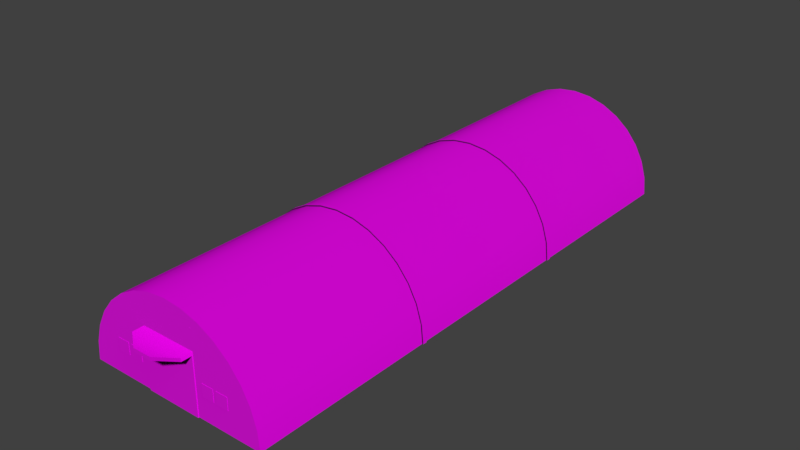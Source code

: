 # Source: NavyGarage.blend  (saved by Blender 2.79.0; exported with 4.5.12 LTS)
import bpy
from mathutils import Matrix  # noqa: F401  (used for matrix-valued properties, if any)

bpy.ops.wm.read_factory_settings(use_empty=True)
scene = bpy.context.scene
scene.name = 'Scene'

# ---- collections
col_collection_1 = bpy.data.collections.new('Collection 1'); scene.collection.children.link(col_collection_1)

# ---- images (referenced by path relative to the original .blend; pixels are not part of the script)
import os
ASSET_DIR = os.environ.get("B2B_ASSET_DIR", "")  # directory of the original .blend (textures are referenced by path, not embedded)
HERE = os.path.dirname(os.path.abspath(__file__))  # packed textures are extracted next to this script under _unpacked/

def load_image(name, relpath, width, height, colorspace="sRGB"):
    """Load a texture the original file referenced (path relative to the .blend, or extracted next to this script)."""
    p = next((c for c in (os.path.join(HERE, relpath), os.path.join(ASSET_DIR, relpath)) if relpath and os.path.exists(c)), "")
    if p:
        img = bpy.data.images.load(p, check_existing=True)
        img.name = name
    else:  # same state as the original file: an image datablock whose file is absent (Cycles renders it pink)
        img = bpy.data.images.new(name, width, height)
        img.source = "FILE"
        img.filepath = "//" + (relpath or name)
    img.colorspace_settings.name = colorspace
    return img
img_navygarage_albedo_png = load_image('NavyGarage_albedo.png', 'Textures/NavyGarage_albedo.png', 1024, 1024, 'sRGB')
img_navygarage_metal_png = load_image('NavyGarage_metal.png', 'Textures/NavyGarage_metal.png', 1024, 1024, 'Non-Color')
img_navygarage_roughness_png = load_image('NavyGarage_roughness.png', 'Textures/NavyGarage_roughness.png', 1024, 1024, 'Non-Color')
img_navygarage_normal_png = load_image('NavyGarage_normal.png', 'Textures/NavyGarage_normal.png', 1024, 1024, 'Non-Color')

# ---- materials (node trees are filled in below, after node groups)
mat_navygarage = bpy.data.materials.new('NavyGarage')
mat_navygarage.alpha_threshold = 0.0
mat_navygarage.roughness = 0.5

# ---- material node trees
mat_navygarage.use_nodes = True; mat_navygarage.node_tree.nodes.clear()
_N = mat_navygarage.node_tree.nodes; _L = mat_navygarage.node_tree.links
n0 = _N.new('ShaderNodeBsdfPrincipled'); n0.name = 'Principled BSDF'; n0.location = (-115, 349)
n0.width = 150
n0.subsurface_method = 'BURLEY'
n0.inputs[3].default_value = 1.45
n0.inputs[9].default_value = (1.0, 1.0, 1.0)
n1 = _N.new('ShaderNodeOutputMaterial'); n1.name = 'Material Output'; n1.location = (107, 334)
n2 = _N.new('ShaderNodeTexImage'); n2.name = 'Image Texture'; n2.location = (-427, 479)
n2.width = 140
n2.image = img_navygarage_albedo_png
n3 = _N.new('ShaderNodeTexImage'); n3.name = 'Image Texture.001'; n3.location = (-460, 214)
n3.width = 140
n3.image = img_navygarage_metal_png
n4 = _N.new('ShaderNodeTexImage'); n4.name = 'Image Texture.002'; n4.location = (-499, -66)
n4.width = 140
n4.image = img_navygarage_roughness_png
n5 = _N.new('ShaderNodeTexImage'); n5.name = 'Image Texture.003'; n5.location = (-576, -385)
n5.width = 140
n5.image = img_navygarage_normal_png
n6 = _N.new('ShaderNodeBump'); n6.name = 'Bump'; n6.location = (-315, -230)
n6.inputs[1].default_value = 0.1
n6.inputs[2].default_value = 1.0
_L.new(n0.outputs[0], n1.inputs[0])
_L.new(n2.outputs[0], n0.inputs[0])
_L.new(n3.outputs[0], n0.inputs[1])
_L.new(n4.outputs[0], n0.inputs[2])
_L.new(n5.outputs[0], n6.inputs[4])
_L.new(n6.outputs[0], n0.inputs[5])
n1.is_active_output = True

# ---- world
world_world = bpy.data.worlds.new('World'); scene.world = world_world
world_world.color = (0.05088, 0.05088, 0.05088)
world_world.use_sun_shadow = False
world_world.sun_shadow_jitter_overblur = 0.0
world_world.cycles.sampling_method = 'MANUAL'

# ---- meshes
me_cylinder = bpy.data.meshes.new('Cylinder')
me_cylinder.from_pydata([(-2.254e-06, -5.824, 6.039), (-2.254e-06, -6.098, 6.039), (-1.178, 6.098, 5.923), (-1.178, 5.824, 5.923), (-6.038, -6.098, 0.0006948), (-6.038, -5.824, 0.0006948), (-6.038, 5.824, 0.0006945), (-6.038, 6.098, 0.0006945), (-5.922, -6.098, 1.179), (-5.922, -5.824, 1.179), (-5.922, 5.824, 1.179), (-5.922, 6.098, 1.179), (-5.578, -6.098, 2.311), (-5.578, -5.824, 2.311), (-5.578, 5.824, 2.311), (-5.578, 6.098, 2.311), (5.961, -17.88, 1.574e-06), (5.961, 17.88, 1.218e-06), (5.846, -17.88, 1.163), (5.846, 17.88, 1.163), (5.507, -17.88, 2.281), (5.507, 17.88, 2.281), (4.956, -17.88, 3.312), (4.956, 17.88, 3.312), (4.215, -17.88, 4.215), (4.215, 17.88, 4.215), (3.312, -17.88, 4.956), (3.312, 17.88, 4.956), (2.281, -17.88, 5.507), (2.281, 17.88, 5.507), (1.163, -17.88, 5.846), (1.163, 17.88, 5.846), (-2.25e-06, -17.88, 5.961), (-2.25e-06, 17.88, 5.961), (-1.163, -17.88, 5.846), (-1.163, 17.88, 5.846), (-2.281, -17.88, 5.507), (-2.281, 17.88, 5.507), (-3.312, -17.88, 4.956), (-3.312, 17.88, 4.956), (-4.215, -17.88, 4.215), (-4.215, 17.88, 4.215), (-4.956, -17.88, 3.312), (-4.956, 17.88, 3.312), (-5.507, -17.88, 2.281), (-5.507, 17.88, 2.281), (-5.846, -17.88, 1.163), (-5.846, 17.88, 1.163), (-5.961, -17.88, -3.4e-06), (-5.961, 17.88, -4.111e-06), (-5.02, -6.098, 3.355), (-5.02, -5.824, 3.355), (-5.02, 5.824, 3.355), (-5.02, 6.098, 3.355), (-4.269, -6.098, 4.27), (-4.269, -5.824, 4.27), (-4.269, 5.824, 4.27), (-4.269, 6.098, 4.27), (-3.354, -6.098, 5.021), (-3.354, -5.824, 5.021), (-3.354, 5.824, 5.021), (-3.354, 6.098, 5.021), (-2.311, 6.098, 5.579), (-2.311, 5.824, 5.579), (-2.311, -6.098, 5.579), (-2.311, -5.824, 5.579), (-1.178, -5.824, 5.923), (-1.178, -6.098, 5.923), (-5.507, -5.826, 2.281), (-5.507, -6.096, 2.281), (-5.507, 6.096, 2.281), (-5.507, 5.826, 2.281), (-4.956, -5.826, 3.312), (-4.956, -6.096, 3.312), (-4.956, 6.096, 3.312), (-4.956, 5.826, 3.312), (-4.215, -5.826, 4.215), (-4.215, -6.096, 4.215), (-4.215, 6.096, 4.215), (-4.215, 5.826, 4.215), (-3.312, -5.826, 4.956), (-3.312, -6.096, 4.956), (-3.312, 6.096, 4.956), (-3.312, 5.826, 4.956), (-2.281, -5.826, 5.507), (-2.281, -6.096, 5.507), (-2.281, 5.826, 5.507), (-2.281, 6.096, 5.507), (-1.163, -6.096, 5.846), (-1.163, -5.826, 5.846), (-1.163, 5.826, 5.846), (-1.163, 6.096, 5.846), (-2.25e-06, -6.096, 5.961), (-2.25e-06, -5.826, 5.961), (-2.25e-06, 5.826, 5.961), (-2.25e-06, 6.096, 5.961), (1.163, -6.096, 5.846), (1.163, -5.826, 5.846), (1.163, 5.826, 5.846), (1.163, 6.096, 5.846), (2.281, -6.096, 5.507), (2.281, -5.826, 5.507), (2.281, 5.826, 5.507), (2.281, 6.096, 5.507), (3.312, -6.096, 4.956), (3.312, -5.826, 4.956), (3.312, 5.826, 4.956), (3.312, 6.096, 4.956), (4.215, -6.096, 4.215), (4.215, -5.826, 4.215), (4.215, 5.826, 4.215), (4.215, 6.096, 4.215), (4.956, -6.096, 3.312), (4.956, -5.826, 3.312), (4.956, 5.826, 3.312), (4.956, 6.096, 3.312), (5.507, -6.096, 2.281), (5.507, -5.826, 2.281), (5.507, 5.826, 2.281), (5.507, 6.096, 2.281), (5.846, -6.096, 1.163), (5.846, -5.826, 1.163), (5.846, 5.826, 1.163), (5.846, 6.096, 1.163), (5.961, -5.826, 1.454e-06), (5.961, -6.096, 1.457e-06), (5.961, 6.096, 1.335e-06), (5.961, 5.826, 1.338e-06), (-5.846, 6.096, 1.163), (-5.846, 5.826, 1.163), (-5.846, -5.826, 1.163), (-5.846, -6.096, 1.163), (-5.961, 5.826, -3.872e-06), (-5.961, 6.096, -3.878e-06), (-5.961, -6.096, -3.635e-06), (-5.961, -5.826, -3.643e-06), (-2.258e-06, 5.824, 6.039), (-2.258e-06, 6.098, 6.039), (1.178, -6.098, 5.923), (1.178, -5.824, 5.923), (1.178, 5.824, 5.923), (1.178, 6.098, 5.923), (2.311, -6.098, 5.579), (2.311, -5.824, 5.579), (2.311, 5.824, 5.579), (2.311, 6.098, 5.579), (3.354, -6.098, 5.021), (3.354, -5.824, 5.021), (3.354, 5.824, 5.021), (3.354, 6.098, 5.021), (4.269, -6.098, 4.27), (4.269, -5.824, 4.27), (4.269, 5.824, 4.27), (4.269, 6.098, 4.27), (5.02, -6.098, 3.355), (5.02, -5.824, 3.355), (5.02, 5.824, 3.355), (5.02, 6.098, 3.355), (5.578, -6.098, 2.311), (5.578, -5.824, 2.311), (5.578, 5.824, 2.311), (5.578, 6.098, 2.311), (5.922, -6.098, 1.179), (5.922, -5.824, 1.179), (5.922, 5.824, 1.179), (5.922, 6.098, 1.179), (6.038, -6.098, 0.0006998), (6.038, -5.824, 0.0006998), (6.038, 5.824, 0.0006998), (6.038, 6.098, 0.0006998), (-3.968, -17.91, 1.419), (-3.968, -17.91, 2.187), (-3.967, -17.88, 1.419), (-3.967, -17.88, 2.187), (-3.201, -17.91, 1.419), (-3.201, -17.91, 2.187), (-3.2, -17.88, 1.419), (-3.2, -17.88, 2.187), (-3.945, -17.91, 1.442), (-3.945, -17.91, 2.164), (-3.224, -17.91, 2.164), (-3.224, -17.91, 1.442), (-3.572, -17.88, 1.419), (-3.596, -17.88, 1.419), (-3.596, -17.88, 2.187), (-3.572, -17.88, 2.187), (-3.597, -17.91, 1.419), (-3.573, -17.91, 1.419), (-3.573, -17.91, 2.187), (-3.597, -17.91, 2.187), (-3.573, -17.91, 1.442), (-3.597, -17.91, 1.442), (-3.597, -17.91, 2.164), (-3.573, -17.91, 2.164), (-3.968, -17.91, 1.815), (-3.968, -17.91, 1.791), (-3.967, -17.88, 1.791), (-3.967, -17.88, 1.815), (-3.2, -17.88, 1.815), (-3.2, -17.88, 1.791), (-3.201, -17.91, 1.791), (-3.201, -17.91, 1.815), (-3.945, -17.91, 1.791), (-3.945, -17.91, 1.815), (-3.224, -17.91, 1.791), (-3.224, -17.91, 1.815), (-3.597, -17.91, 1.791), (-3.573, -17.91, 1.791), (-3.573, -17.91, 1.815), (-3.597, -17.91, 1.815), (-2.995, -17.91, 1.419), (-2.995, -17.91, 2.187), (-2.994, -17.88, 1.419), (-2.994, -17.88, 2.187), (-2.227, -17.91, 1.419), (-2.227, -17.91, 2.187), (-2.227, -17.88, 1.419), (-2.227, -17.88, 2.187), (-2.972, -17.91, 1.442), (-2.972, -17.91, 2.164), (-2.25, -17.91, 2.164), (-2.25, -17.91, 1.442), (-2.598, -17.88, 1.419), (-2.622, -17.88, 1.419), (-2.622, -17.88, 2.187), (-2.598, -17.88, 2.187), (-2.623, -17.91, 1.419), (-2.599, -17.91, 1.419), (-2.599, -17.91, 2.187), (-2.623, -17.91, 2.187), (-2.599, -17.91, 1.442), (-2.623, -17.91, 1.442), (-2.623, -17.91, 2.164), (-2.599, -17.91, 2.164), (-2.995, -17.91, 1.815), (-2.995, -17.91, 1.791), (-2.994, -17.88, 1.791), (-2.994, -17.88, 1.815), (-2.227, -17.88, 1.815), (-2.227, -17.88, 1.791), (-2.227, -17.91, 1.791), (-2.227, -17.91, 1.815), (-2.972, -17.91, 1.791), (-2.972, -17.91, 1.815), (-2.25, -17.91, 1.791), (-2.25, -17.91, 1.815), (-2.623, -17.91, 1.791), (-2.599, -17.91, 1.791), (-2.599, -17.91, 1.815), (-2.623, -17.91, 1.815), (2.212, -17.91, 1.419), (2.212, -17.91, 2.187), (2.213, -17.88, 1.419), (2.213, -17.88, 2.187), (2.98, -17.91, 1.419), (2.98, -17.91, 2.187), (2.981, -17.88, 1.419), (2.981, -17.88, 2.187), (2.235, -17.91, 1.442), (2.235, -17.91, 2.164), (2.957, -17.91, 2.164), (2.957, -17.91, 1.442), (2.609, -17.88, 1.419), (2.585, -17.88, 1.419), (2.585, -17.88, 2.187), (2.609, -17.88, 2.187), (2.584, -17.91, 1.419), (2.608, -17.91, 1.419), (2.608, -17.91, 2.187), (2.584, -17.91, 2.187), (2.608, -17.91, 1.442), (2.584, -17.91, 1.442), (2.584, -17.91, 2.164), (2.608, -17.91, 2.164), (2.212, -17.91, 1.815), (2.212, -17.91, 1.791), (2.213, -17.88, 1.791), (2.213, -17.88, 1.815), (2.981, -17.88, 1.815), (2.981, -17.88, 1.791), (2.98, -17.91, 1.791), (2.98, -17.91, 1.815), (2.235, -17.91, 1.791), (2.235, -17.91, 1.815), (2.957, -17.91, 1.791), (2.957, -17.91, 1.815), (2.584, -17.91, 1.791), (2.608, -17.91, 1.791), (2.608, -17.91, 1.815), (2.584, -17.91, 1.815), (3.186, -17.91, 1.419), (3.186, -17.91, 2.187), (3.187, -17.88, 1.419), (3.187, -17.88, 2.187), (3.953, -17.91, 1.419), (3.953, -17.91, 2.187), (3.954, -17.88, 1.419), (3.954, -17.88, 2.187), (3.209, -17.91, 1.442), (3.209, -17.91, 2.164), (3.93, -17.91, 2.164), (3.93, -17.91, 1.442), (3.583, -17.88, 1.419), (3.558, -17.88, 1.419), (3.558, -17.88, 2.187), (3.583, -17.88, 2.187), (3.558, -17.91, 1.419), (3.582, -17.91, 1.419), (3.582, -17.91, 2.187), (3.558, -17.91, 2.187), (3.582, -17.91, 1.442), (3.558, -17.91, 1.442), (3.558, -17.91, 2.164), (3.582, -17.91, 2.164), (3.186, -17.91, 1.815), (3.186, -17.91, 1.791), (3.187, -17.88, 1.791), (3.187, -17.88, 1.815), (3.954, -17.88, 1.815), (3.954, -17.88, 1.791), (3.953, -17.91, 1.791), (3.953, -17.91, 1.815), (3.209, -17.91, 1.791), (3.209, -17.91, 1.815), (3.93, -17.91, 1.791), (3.93, -17.91, 1.815), (3.558, -17.91, 1.791), (3.582, -17.91, 1.791), (3.582, -17.91, 1.815), (3.558, -17.91, 1.815), (-1.768, -17.95, 0.001113), (-1.768, -17.95, 3.538), (-1.768, -17.87, 0.001113), (-1.768, -17.87, 3.538), (1.768, -17.95, 0.001113), (1.768, -17.95, 3.538), (1.768, -17.87, 0.001113), (1.768, -17.87, 3.538), (-1.768, -17.95, 3.748), (-1.768, -17.87, 3.748), (1.768, -17.87, 3.748), (1.768, -17.95, 3.748), (1.768, -18.59, 3.538), (-1.768, -18.59, 3.538), (1.768, -18.59, 3.748), (-1.768, -18.59, 3.748), (-0.5895, -17.95, 0.001113), (0.5895, -17.95, 0.001113), (0.5895, -17.95, 3.538), (-0.5895, -17.95, 3.538), (-0.5895, -17.87, 3.748), (0.5895, -17.87, 3.748), (0.5895, -17.95, 3.748), (-0.5895, -17.95, 3.748), (0.5895, -19.44, 3.538), (-0.5895, -19.44, 3.538), (0.5895, -19.44, 3.748), (-0.5895, -19.44, 3.748), (5.96e-08, -17.95, 0.001113), (-5.96e-08, -17.95, 3.538), (5.96e-08, -17.87, 3.748), (-5.96e-08, -17.95, 3.748), (-5.96e-08, -19.44, 3.538), (-5.96e-08, -19.44, 3.748)], [], [(95, 33, 35, 91), (93, 94, 90, 89), (91, 35, 37, 87), (89, 90, 86, 84), (87, 37, 39, 82), (84, 86, 83, 80), (82, 39, 41, 78), (80, 83, 79, 76), (130, 129, 132, 135), (16, 125, 120, 18), (18, 120, 116, 20), (20, 116, 112, 22), (22, 112, 108, 24), (24, 108, 104, 26), (26, 104, 100, 28), (28, 100, 96, 30), (30, 96, 92, 32), (32, 92, 88, 34), (34, 88, 85, 36), (36, 85, 81, 38), (70, 45, 47, 128), (38, 81, 77, 40), (40, 77, 73, 42), (78, 41, 43, 74), (76, 79, 75, 72), (46, 131, 134, 48), (72, 75, 71, 68), (74, 43, 45, 70), (68, 71, 129, 130), (99, 31, 33, 95), (128, 47, 49, 133), (66, 65, 64, 67), (97, 98, 94, 93), (101, 102, 98, 97), (103, 29, 31, 99), (105, 106, 102, 101), (107, 27, 29, 103), (109, 110, 106, 105), (111, 25, 27, 107), (113, 114, 110, 109), (115, 23, 25, 111), (117, 118, 114, 113), (119, 21, 23, 115), (121, 122, 118, 117), (123, 19, 21, 119), (124, 127, 122, 121), (126, 17, 19, 123), (71, 75, 52, 14), (97, 93, 0, 139), (108, 112, 154, 150), (74, 70, 15, 53), (90, 94, 136, 3), (113, 109, 151, 155), (73, 77, 54, 50), (95, 91, 2, 137), (106, 110, 152, 148), (76, 72, 51, 55), (88, 92, 1, 67), (111, 107, 149, 153), (75, 79, 56, 52), (93, 89, 66, 0), (122, 127, 168, 164), (104, 108, 150, 146), (126, 123, 165, 169), (78, 74, 53, 57), (86, 90, 3, 63), (109, 105, 147, 151), (127, 126, 169, 168), (77, 81, 58, 54), (91, 87, 62, 2), (120, 125, 166, 162), (102, 106, 148, 144), (124, 121, 163, 167), (80, 76, 55, 59), (134, 131, 8, 4), (107, 103, 145, 149), (125, 124, 167, 166), (79, 83, 60, 56), (135, 134, 4, 5), (44, 69, 131, 46), (62, 61, 60, 63), (65, 59, 58, 64), (61, 57, 56, 60), (59, 55, 54, 58), (57, 53, 52, 56), (55, 51, 50, 54), (53, 15, 14, 52), (51, 13, 12, 50), (15, 11, 10, 14), (13, 9, 8, 12), (11, 7, 6, 10), (9, 5, 4, 8), (2, 62, 63, 3), (0, 66, 67, 1), (137, 2, 3, 136), (139, 0, 1, 138), (141, 137, 136, 140), (143, 139, 138, 142), (145, 141, 140, 144), (147, 143, 142, 146), (149, 145, 144, 148), (151, 147, 146, 150), (153, 149, 148, 152), (155, 151, 150, 154), (157, 153, 152, 156), (159, 155, 154, 158), (161, 157, 156, 160), (163, 159, 158, 162), (165, 161, 160, 164), (167, 163, 162, 166), (169, 165, 164, 168), (115, 111, 153, 157), (92, 96, 138, 1), (72, 68, 13, 51), (110, 114, 156, 152), (89, 84, 65, 66), (99, 95, 137, 141), (69, 73, 50, 12), (117, 113, 155, 159), (94, 98, 140, 136), (70, 128, 11, 15), (85, 88, 67, 64), (112, 116, 158, 154), (101, 97, 139, 143), (129, 71, 14, 10), (87, 82, 61, 62), (119, 115, 157, 161), (96, 100, 142, 138), (68, 130, 9, 13), (114, 118, 160, 156), (83, 86, 63, 60), (103, 99, 141, 145), (131, 69, 12, 8), (84, 80, 59, 65), (121, 117, 159, 163), (98, 102, 144, 140), (128, 133, 7, 11), (116, 120, 162, 158), (133, 132, 6, 7), (81, 85, 64, 58), (105, 101, 143, 147), (132, 129, 10, 6), (82, 78, 57, 61), (123, 119, 161, 165), (100, 104, 146, 142), (130, 135, 5, 9), (118, 122, 164, 160), (16, 18, 20, 22, 24, 26, 28, 30, 32, 34, 36, 38, 40, 42, 44, 46, 48), (19, 17, 49, 47, 45, 43, 41, 39, 37, 35, 33, 31, 29, 27, 25, 23, 21), (195, 170, 178, 202), (205, 180, 193, 208), (174, 200, 204, 181), (176, 199, 200, 174), (177, 185, 188, 175), (187, 174, 181, 190), (170, 186, 191, 178), (175, 188, 193, 180), (181, 204, 207, 190), (189, 171, 179, 192), (184, 173, 171, 189), (182, 176, 174, 187), (171, 194, 203, 179), (191, 206, 202, 178), (201, 175, 180, 205), (170, 195, 196, 172), (198, 177, 175, 201), (209, 192, 179, 203), (194, 171, 173, 197), (206, 207, 208, 209), (189, 192, 193, 188), (187, 190, 191, 186), (184, 189, 188, 185), (182, 187, 186, 183), (206, 191, 190, 207), (192, 209, 208, 193), (205, 208, 207, 204), (201, 205, 204, 200), (195, 202, 203, 194), (198, 201, 200, 199), (209, 203, 202, 206), (194, 197, 196, 195), (172, 183, 186, 170), (235, 210, 218, 242), (245, 220, 233, 248), (214, 240, 244, 221), (216, 239, 240, 214), (217, 225, 228, 215), (227, 214, 221, 230), (210, 226, 231, 218), (215, 228, 233, 220), (221, 244, 247, 230), (229, 211, 219, 232), (224, 213, 211, 229), (222, 216, 214, 227), (211, 234, 243, 219), (231, 246, 242, 218), (241, 215, 220, 245), (210, 235, 236, 212), (238, 217, 215, 241), (249, 232, 219, 243), (234, 211, 213, 237), (246, 247, 248, 249), (229, 232, 233, 228), (227, 230, 231, 226), (224, 229, 228, 225), (222, 227, 226, 223), (246, 231, 230, 247), (232, 249, 248, 233), (245, 248, 247, 244), (241, 245, 244, 240), (235, 242, 243, 234), (238, 241, 240, 239), (249, 243, 242, 246), (234, 237, 236, 235), (212, 223, 226, 210), (275, 250, 258, 282), (285, 260, 273, 288), (254, 280, 284, 261), (256, 279, 280, 254), (257, 265, 268, 255), (267, 254, 261, 270), (250, 266, 271, 258), (255, 268, 273, 260), (261, 284, 287, 270), (269, 251, 259, 272), (264, 253, 251, 269), (262, 256, 254, 267), (251, 274, 283, 259), (271, 286, 282, 258), (281, 255, 260, 285), (250, 275, 276, 252), (278, 257, 255, 281), (289, 272, 259, 283), (274, 251, 253, 277), (286, 287, 288, 289), (269, 272, 273, 268), (267, 270, 271, 266), (264, 269, 268, 265), (262, 267, 266, 263), (286, 271, 270, 287), (272, 289, 288, 273), (285, 288, 287, 284), (281, 285, 284, 280), (275, 282, 283, 274), (278, 281, 280, 279), (289, 283, 282, 286), (274, 277, 276, 275), (252, 263, 266, 250), (315, 290, 298, 322), (325, 300, 313, 328), (294, 320, 324, 301), (296, 319, 320, 294), (297, 305, 308, 295), (307, 294, 301, 310), (290, 306, 311, 298), (295, 308, 313, 300), (301, 324, 327, 310), (309, 291, 299, 312), (304, 293, 291, 309), (302, 296, 294, 307), (291, 314, 323, 299), (311, 326, 322, 298), (321, 295, 300, 325), (290, 315, 316, 292), (318, 297, 295, 321), (329, 312, 299, 323), (314, 291, 293, 317), (326, 327, 328, 329), (309, 312, 313, 308), (307, 310, 311, 306), (304, 309, 308, 305), (302, 307, 306, 303), (326, 311, 310, 327), (312, 329, 328, 313), (325, 328, 327, 324), (321, 325, 324, 320), (315, 322, 323, 314), (318, 321, 320, 319), (329, 323, 322, 326), (314, 317, 316, 315), (292, 303, 306, 290), (330, 331, 333, 332), (336, 337, 335, 334), (346, 349, 331, 330), (333, 331, 338, 339), (350, 339, 338, 353), (348, 335, 342, 354), (335, 337, 340, 341), (354, 342, 344, 356), (335, 341, 344, 342), (338, 331, 343, 345), (353, 338, 345, 357), (341, 352, 356, 344), (361, 353, 357, 363), (343, 355, 357, 345), (362, 354, 356, 363), (331, 349, 355, 343), (359, 348, 354, 362), (340, 351, 352, 341), (360, 350, 353, 361), (334, 335, 348, 347), (358, 359, 349, 346), (42, 73, 69, 44), (347, 348, 359, 358), (351, 360, 361, 352), (349, 359, 362, 355), (355, 362, 363, 357), (352, 361, 363, 356)])
me_cylinder.polygons.foreach_set('use_smooth', [True] * 308)
_k = set([(0, 66), (0, 139), (1, 67), (1, 138), (2, 62), (2, 137), (3, 63), (3, 136), (4, 5), (4, 8), (4, 134), (5, 9), (5, 135), (6, 7), (6, 10), (6, 132), (7, 11), (7, 133), (8, 12), (9, 13), (10, 14), (11, 15), (12, 50), (13, 51), (14, 52), (15, 53), (16, 18), (17, 19), (18, 20), (19, 21), (20, 22), (21, 23), (22, 24), (23, 25), (24, 26), (25, 27), (26, 28), (27, 29), (28, 30), (29, 31), (30, 32), (31, 33), (32, 34), (33, 35), (34, 36), (35, 37), (36, 38), (37, 39), (38, 40), (39, 41), (40, 42), (41, 43), (42, 44), (43, 45), (44, 46), (45, 47), (46, 48), (47, 49), (50, 54), (51, 55), (52, 56), (53, 57), (54, 58), (55, 59), (56, 60), (57, 61), (58, 64), (59, 65), (60, 63), (61, 62), (64, 67), (65, 66), (68, 72), (68, 130), (69, 73), (69, 131), (70, 74), (70, 128), (71, 75), (71, 129), (72, 76), (73, 77), (74, 78), (75, 79), (76, 80), (77, 81), (78, 82), (79, 83), (80, 84), (81, 85), (82, 87), (83, 86), (84, 89), (85, 88), (86, 90), (87, 91), (88, 92), (89, 93), (90, 94), (91, 95), (92, 96), (93, 97), (94, 98), (95, 99), (96, 100), (97, 101), (98, 102), (99, 103), (100, 104), (101, 105), (102, 106), (103, 107), (104, 108), (105, 109), (106, 110), (107, 111), (108, 112), (109, 113), (110, 114), (111, 115), (112, 116), (113, 117), (114, 118), (115, 119), (116, 120), (117, 121), (118, 122), (119, 123), (120, 125), (121, 124), (122, 127), (123, 126), (124, 167), (125, 166), (126, 169), (127, 168), (128, 133), (129, 132), (130, 135), (131, 134), (136, 140), (137, 141), (138, 142), (139, 143), (140, 144), (141, 145), (142, 146), (143, 147), (144, 148), (145, 149), (146, 150), (147, 151), (148, 152), (149, 153), (150, 154), (151, 155), (152, 156), (153, 157), (154, 158), (155, 159), (156, 160), (157, 161), (158, 162), (159, 163), (160, 164), (161, 165), (162, 166), (163, 167), (164, 168), (165, 169), (166, 167), (168, 169), (170, 172), (170, 186), (170, 195), (171, 173), (171, 189), (171, 194), (174, 176), (174, 187), (174, 200), (175, 177), (175, 188), (175, 201), (186, 187), (188, 189), (194, 195), (200, 201), (210, 212), (210, 226), (210, 235), (211, 213), (211, 229), (211, 234), (214, 216), (214, 227), (214, 240), (215, 217), (215, 228), (215, 241), (226, 227), (228, 229), (234, 235), (240, 241), (250, 252), (250, 266), (250, 275), (251, 253), (251, 269), (251, 274), (254, 256), (254, 267), (254, 280), (255, 257), (255, 268), (255, 281), (266, 267), (268, 269), (274, 275), (280, 281), (290, 292), (290, 306), (290, 315), (291, 293), (291, 309), (291, 314), (294, 296), (294, 307), (294, 320), (295, 297), (295, 308), (295, 321), (306, 307), (308, 309), (314, 315), (320, 321), (330, 331), (331, 343), (331, 349), (334, 335), (335, 342), (335, 348), (338, 339), (338, 345), (340, 341), (341, 344), (342, 344), (342, 354), (343, 345), (343, 355), (344, 356), (345, 357), (348, 359), (349, 359), (354, 356), (354, 362), (355, 357), (355, 362), (356, 363), (357, 363)])
me_cylinder.attributes.new('sharp_edge', 'BOOLEAN', 'EDGE').data.foreach_set('value', [ (min(e.vertices), max(e.vertices)) in _k for e in me_cylinder.edges])
_uv = me_cylinder.uv_layers.new(name='UVMap')
_uv.uv.foreach_set('vector', [0.3729, 0.7476, 0.3729, 0.9828, 0.3283, 0.9828, 0.3283, 0.7476, 0.3729, 0.5097, 0.3729, 0.7422, 0.3283, 0.7422, 0.3283, 0.5097, 0.3283, 0.7476, 0.3283, 0.9828, 0.2837, 0.9828, 0.2837, 0.7476, 0.3283, 0.5097, 0.3283, 0.7422, 0.2837, 0.7422, 0.2837, 0.5097, 0.2837, 0.7476, 0.2837, 0.9828, 0.2391, 0.9828, 0.2391, 0.7476, 0.2837, 0.5097, 0.2837, 0.7422, 0.2391, 0.7422, 0.2391, 0.5097, 0.2391, 0.7476, 0.2391, 0.9828, 0.1945, 0.9828, 0.1945, 0.7476, 0.2391, 0.5097, 0.2391, 0.7422, 0.1945, 0.7422, 0.1945, 0.5097, 0.06064, 0.5097, 0.06064, 0.7422, 0.01603, 0.7422, 0.01603, 0.5097, 0.7297, 0.2691, 0.7297, 0.5043, 0.6851, 0.5043, 0.6851, 0.2691, 0.6851, 0.2691, 0.6851, 0.5043, 0.6405, 0.5043, 0.6405, 0.2691, 0.6405, 0.2691, 0.6405, 0.5043, 0.5959, 0.5043, 0.5959, 0.2691, 0.5959, 0.2691, 0.5959, 0.5043, 0.5513, 0.5043, 0.5513, 0.2691, 0.5513, 0.2691, 0.5513, 0.5043, 0.5067, 0.5043, 0.5067, 0.2691, 0.5067, 0.2691, 0.5067, 0.5043, 0.4621, 0.5043, 0.4621, 0.2691, 0.4621, 0.2691, 0.4621, 0.5043, 0.4175, 0.5043, 0.4175, 0.2691, 0.4175, 0.2691, 0.4175, 0.5043, 0.3729, 0.5043, 0.3729, 0.2691, 0.3729, 0.2691, 0.3729, 0.5043, 0.3283, 0.5043, 0.3283, 0.2691, 0.3283, 0.2691, 0.3283, 0.5043, 0.2837, 0.5043, 0.2837, 0.2691, 0.2837, 0.2691, 0.2837, 0.5043, 0.2391, 0.5043, 0.2391, 0.2691, 0.1052, 0.7476, 0.1052, 0.9828, 0.06064, 0.9828, 0.06064, 0.7476, 0.2391, 0.2691, 0.2391, 0.5043, 0.1945, 0.5043, 0.1945, 0.2691, 0.1945, 0.2691, 0.1945, 0.5043, 0.1498, 0.5043, 0.1498, 0.2691, 0.1945, 0.7476, 0.1945, 0.9828, 0.1498, 0.9828, 0.1498, 0.7476, 0.1945, 0.5097, 0.1945, 0.7422, 0.1498, 0.7422, 0.1498, 0.5097, 0.06064, 0.2691, 0.06064, 0.5043, 0.01603, 0.5043, 0.01603, 0.2691, 0.1498, 0.5097, 0.1498, 0.7422, 0.1052, 0.7422, 0.1052, 0.5097, 0.1498, 0.7476, 0.1498, 0.9828, 0.1052, 0.9828, 0.1052, 0.7476, 0.1052, 0.5097, 0.1052, 0.7422, 0.06064, 0.7422, 0.06064, 0.5097, 0.4175, 0.7476, 0.4175, 0.9828, 0.3729, 0.9828, 0.3729, 0.7476, 0.06064, 0.7476, 0.06064, 0.9828, 0.01603, 0.9828, 0.01603, 0.7476, 0.3283, 0.5097, 0.2837, 0.5097, 0.2837, 0.5043, 0.3283, 0.5043, 0.4175, 0.5097, 0.4175, 0.7422, 0.3729, 0.7422, 0.3729, 0.5097, 0.4621, 0.5097, 0.4621, 0.7422, 0.4175, 0.7422, 0.4175, 0.5097, 0.4621, 0.7476, 0.4621, 0.9828, 0.4175, 0.9828, 0.4175, 0.7476, 0.5067, 0.5097, 0.5067, 0.7422, 0.4621, 0.7422, 0.4621, 0.5097, 0.5067, 0.7476, 0.5067, 0.9828, 0.4621, 0.9828, 0.4621, 0.7476, 0.5513, 0.5097, 0.5513, 0.7422, 0.5067, 0.7422, 0.5067, 0.5097, 0.5513, 0.7476, 0.5513, 0.9828, 0.5067, 0.9828, 0.5067, 0.7476, 0.5959, 0.5097, 0.5959, 0.7422, 0.5513, 0.7422, 0.5513, 0.5097, 0.5959, 0.7476, 0.5959, 0.9828, 0.5513, 0.9828, 0.5513, 0.7476, 0.6405, 0.5097, 0.6405, 0.7422, 0.5959, 0.7422, 0.5959, 0.5097, 0.6405, 0.7476, 0.6405, 0.9828, 0.5959, 0.9828, 0.5959, 0.7476, 0.6851, 0.5097, 0.6851, 0.7422, 0.6405, 0.7422, 0.6405, 0.5097, 0.6851, 0.7476, 0.6851, 0.9828, 0.6405, 0.9828, 0.6405, 0.7476, 0.7297, 0.5097, 0.7297, 0.7422, 0.6851, 0.7422, 0.6851, 0.5097, 0.7297, 0.7476, 0.7297, 0.9828, 0.6851, 0.9828, 0.6851, 0.7476, 0.1052, 0.7422, 0.1498, 0.7422, 0.1498, 0.7422, 0.1052, 0.7422, 0.4175, 0.5097, 0.3729, 0.5097, 0.3729, 0.5097, 0.4175, 0.5097, 0.5513, 0.5043, 0.5959, 0.5043, 0.5959, 0.5043, 0.5513, 0.5043, 0.1498, 0.7476, 0.1052, 0.7476, 0.1052, 0.7476, 0.1498, 0.7476, 0.3283, 0.7422, 0.3729, 0.7422, 0.3729, 0.7422, 0.3283, 0.7422, 0.5959, 0.5097, 0.5513, 0.5097, 0.5513, 0.5097, 0.5959, 0.5097, 0.1498, 0.5043, 0.1945, 0.5043, 0.1945, 0.5043, 0.1498, 0.5043, 0.3729, 0.7476, 0.3283, 0.7476, 0.3283, 0.7476, 0.3729, 0.7476, 0.5067, 0.7422, 0.5513, 0.7422, 0.5513, 0.7422, 0.5067, 0.7422, 0.1945, 0.5097, 0.1498, 0.5097, 0.1498, 0.5097, 0.1945, 0.5097, 0.3283, 0.5043, 0.3729, 0.5043, 0.3729, 0.5043, 0.3283, 0.5043, 0.5513, 0.7476, 0.5067, 0.7476, 0.5067, 0.7476, 0.5513, 0.7476, 0.1498, 0.7422, 0.1945, 0.7422, 0.1945, 0.7422, 0.1498, 0.7422, 0.3729, 0.5097, 0.3283, 0.5097, 0.3283, 0.5097, 0.3729, 0.5097, 0.6851, 0.7422, 0.7297, 0.7422, 0.7297, 0.7422, 0.6851, 0.7422, 0.5067, 0.5043, 0.5513, 0.5043, 0.5513, 0.5043, 0.5067, 0.5043, 0.7297, 0.7476, 0.6851, 0.7476, 0.6851, 0.7476, 0.7297, 0.7476, 0.1945, 0.7476, 0.1498, 0.7476, 0.1498, 0.7476, 0.1945, 0.7476, 0.2837, 0.7422, 0.3283, 0.7422, 0.3283, 0.7422, 0.2837, 0.7422, 0.5513, 0.5097, 0.5067, 0.5097, 0.5067, 0.5097, 0.5513, 0.5097, 0.0, 0.0, 0.0, 0.0, 0.0, 0.0, 0.0, 0.0, 0.1945, 0.5043, 0.2391, 0.5043, 0.2391, 0.5043, 0.1945, 0.5043, 0.3283, 0.7476, 0.2837, 0.7476, 0.2837, 0.7476, 0.3283, 0.7476, 0.6851, 0.5043, 0.7297, 0.5043, 0.7297, 0.5043, 0.6851, 0.5043, 0.4621, 0.7422, 0.5067, 0.7422, 0.5067, 0.7422, 0.4621, 0.7422, 0.7297, 0.5097, 0.6851, 0.5097, 0.6851, 0.5097, 0.7297, 0.5097, 0.2391, 0.5097, 0.1945, 0.5097, 0.1945, 0.5097, 0.2391, 0.5097, 0.01603, 0.5043, 0.06064, 0.5043, 0.06064, 0.5043, 0.01603, 0.5043, 0.5067, 0.7476, 0.4621, 0.7476, 0.4621, 0.7476, 0.5067, 0.7476, 0.0, 0.0, 0.0, 0.0, 0.0, 0.0, 0.0, 0.0, 0.1945, 0.7422, 0.2391, 0.7422, 0.2391, 0.7422, 0.1945, 0.7422, 0.0, 0.0, 0.0, 0.0, 0.0, 0.0, 0.0, 0.0, 0.1052, 0.2691, 0.1052, 0.5043, 0.06064, 0.5043, 0.06064, 0.2691, 0.2837, 0.7476, 0.2391, 0.7476, 0.2391, 0.7422, 0.2837, 0.7422, 0.2837, 0.5097, 0.2391, 0.5097, 0.2391, 0.5043, 0.2837, 0.5043, 0.2391, 0.7476, 0.1945, 0.7476, 0.1945, 0.7422, 0.2391, 0.7422, 0.2391, 0.5097, 0.1945, 0.5097, 0.1945, 0.5043, 0.2391, 0.5043, 0.1945, 0.7476, 0.1498, 0.7476, 0.1498, 0.7422, 0.1945, 0.7422, 0.1945, 0.5097, 0.1498, 0.5097, 0.1498, 0.5043, 0.1945, 0.5043, 0.1498, 0.7476, 0.1052, 0.7476, 0.1052, 0.7422, 0.1498, 0.7422, 0.1498, 0.5097, 0.1052, 0.5097, 0.1052, 0.5043, 0.1498, 0.5043, 0.1052, 0.7476, 0.06064, 0.7476, 0.06064, 0.7422, 0.1052, 0.7422, 0.1052, 0.5097, 0.06064, 0.5097, 0.06064, 0.5043, 0.1052, 0.5043, 0.06064, 0.7476, 0.01603, 0.7476, 0.01603, 0.7422, 0.06064, 0.7422, 0.06064, 0.5097, 0.01603, 0.5097, 0.01603, 0.5043, 0.06064, 0.5043, 0.3283, 0.7476, 0.2837, 0.7476, 0.2837, 0.7422, 0.3283, 0.7422, 0.3729, 0.5097, 0.3283, 0.5097, 0.3283, 0.5043, 0.3729, 0.5043, 0.3729, 0.7476, 0.3283, 0.7476, 0.3283, 0.7422, 0.3729, 0.7422, 0.4175, 0.5097, 0.3729, 0.5097, 0.3729, 0.5043, 0.4175, 0.5043, 0.4175, 0.7476, 0.3729, 0.7476, 0.3729, 0.7422, 0.4175, 0.7422, 0.4621, 0.5097, 0.4175, 0.5097, 0.4175, 0.5043, 0.4621, 0.5043, 0.4621, 0.7476, 0.4175, 0.7476, 0.4175, 0.7422, 0.4621, 0.7422, 0.5067, 0.5097, 0.4621, 0.5097, 0.4621, 0.5043, 0.5067, 0.5043, 0.5067, 0.7476, 0.4621, 0.7476, 0.4621, 0.7422, 0.5067, 0.7422, 0.5513, 0.5097, 0.5067, 0.5097, 0.5067, 0.5043, 0.5513, 0.5043, 0.5513, 0.7476, 0.5067, 0.7476, 0.5067, 0.7422, 0.5513, 0.7422, 0.5959, 0.5097, 0.5513, 0.5097, 0.5513, 0.5043, 0.5959, 0.5043, 0.5959, 0.7476, 0.5513, 0.7476, 0.5513, 0.7422, 0.5959, 0.7422, 0.6405, 0.5097, 0.5959, 0.5097, 0.5959, 0.5043, 0.6405, 0.5043, 0.6405, 0.7476, 0.5959, 0.7476, 0.5959, 0.7422, 0.6405, 0.7422, 0.6851, 0.5097, 0.6405, 0.5097, 0.6405, 0.5043, 0.6851, 0.5043, 0.6851, 0.7476, 0.6405, 0.7476, 0.6405, 0.7422, 0.6851, 0.7422, 0.7297, 0.5097, 0.6851, 0.5097, 0.6851, 0.5043, 0.7297, 0.5043, 0.7297, 0.7476, 0.6851, 0.7476, 0.6851, 0.7422, 0.7297, 0.7422, 0.5959, 0.7476, 0.5513, 0.7476, 0.5513, 0.7476, 0.5959, 0.7476, 0.3729, 0.5043, 0.4175, 0.5043, 0.4175, 0.5043, 0.3729, 0.5043, 0.1498, 0.5097, 0.1052, 0.5097, 0.1052, 0.5097, 0.1498, 0.5097, 0.5513, 0.7422, 0.5959, 0.7422, 0.5959, 0.7422, 0.5513, 0.7422, 0.3283, 0.5097, 0.2837, 0.5097, 0.2837, 0.5097, 0.3283, 0.5097, 0.4175, 0.7476, 0.3729, 0.7476, 0.3729, 0.7476, 0.4175, 0.7476, 0.1052, 0.5043, 0.1498, 0.5043, 0.1498, 0.5043, 0.1052, 0.5043, 0.6405, 0.5097, 0.5959, 0.5097, 0.5959, 0.5097, 0.6405, 0.5097, 0.3729, 0.7422, 0.4175, 0.7422, 0.4175, 0.7422, 0.3729, 0.7422, 0.1052, 0.7476, 0.06064, 0.7476, 0.06064, 0.7476, 0.1052, 0.7476, 0.2837, 0.5043, 0.3283, 0.5043, 0.3283, 0.5043, 0.2837, 0.5043, 0.5959, 0.5043, 0.6405, 0.5043, 0.6405, 0.5043, 0.5959, 0.5043, 0.4621, 0.5097, 0.4175, 0.5097, 0.4175, 0.5097, 0.4621, 0.5097, 0.06064, 0.7422, 0.1052, 0.7422, 0.1052, 0.7422, 0.06064, 0.7422, 0.2837, 0.7476, 0.2391, 0.7476, 0.2391, 0.7476, 0.2837, 0.7476, 0.6405, 0.7476, 0.5959, 0.7476, 0.5959, 0.7476, 0.6405, 0.7476, 0.4175, 0.5043, 0.4621, 0.5043, 0.4621, 0.5043, 0.4175, 0.5043, 0.1052, 0.5097, 0.06064, 0.5097, 0.06064, 0.5097, 0.1052, 0.5097, 0.5959, 0.7422, 0.6405, 0.7422, 0.6405, 0.7422, 0.5959, 0.7422, 0.2391, 0.7422, 0.2837, 0.7422, 0.2837, 0.7422, 0.2391, 0.7422, 0.4621, 0.7476, 0.4175, 0.7476, 0.4175, 0.7476, 0.4621, 0.7476, 0.06064, 0.5043, 0.1052, 0.5043, 0.1052, 0.5043, 0.06064, 0.5043, 0.2837, 0.5097, 0.2391, 0.5097, 0.2391, 0.5097, 0.2837, 0.5097, 0.6851, 0.5097, 0.6405, 0.5097, 0.6405, 0.5097, 0.6851, 0.5097, 0.4175, 0.7422, 0.4621, 0.7422, 0.4621, 0.7422, 0.4175, 0.7422, 0.06064, 0.7476, 0.01603, 0.7476, 0.01603, 0.7476, 0.06064, 0.7476, 0.6405, 0.5043, 0.6851, 0.5043, 0.6851, 0.5043, 0.6405, 0.5043, 0.0, 0.0, 0.0, 0.0, 0.0, 0.0, 0.0, 0.0, 0.2391, 0.5043, 0.2837, 0.5043, 0.2837, 0.5043, 0.2391, 0.5043, 0.5067, 0.5097, 0.4621, 0.5097, 0.4621, 0.5097, 0.5067, 0.5097, 0.01603, 0.7422, 0.06064, 0.7422, 0.06064, 0.7422, 0.01603, 0.7422, 0.2391, 0.7476, 0.1945, 0.7476, 0.1945, 0.7476, 0.2391, 0.7476, 0.6851, 0.7476, 0.6405, 0.7476, 0.6405, 0.7476, 0.6851, 0.7476, 0.4621, 0.5043, 0.5067, 0.5043, 0.5067, 0.5043, 0.4621, 0.5043, 0.06064, 0.5097, 0.01603, 0.5097, 0.01603, 0.5097, 0.06064, 0.5097, 0.6405, 0.7422, 0.6851, 0.7422, 0.6851, 0.7422, 0.6405, 0.7422, 0.9794, 0.2753, 0.9536, 0.2728, 0.9287, 0.2652, 0.9058, 0.253, 0.8857, 0.2365, 0.8692, 0.2164, 0.857, 0.1935, 0.8494, 0.1686, 0.8469, 0.1428, 0.8494, 0.1169, 0.857, 0.09204, 0.8692, 0.06912, 0.8857, 0.04904, 0.9058, 0.03255, 0.9287, 0.0203, 0.9536, 0.01276, 0.9794, 0.01022, 0.7869, 0.01851, 0.8128, 0.01596, 0.8128, 0.281, 0.7869, 0.2785, 0.7621, 0.271, 0.7392, 0.2587, 0.7191, 0.2422, 0.7026, 0.2221, 0.6903, 0.1992, 0.6828, 0.1744, 0.6803, 0.1485, 0.6828, 0.1226, 0.6903, 0.09778, 0.7026, 0.07487, 0.7191, 0.05478, 0.7392, 0.0383, 0.7621, 0.02605, 0.9229, 0.9149, 0.9229, 0.9785, 0.9189, 0.9746, 0.9189, 0.9149, 0.7955, 0.9108, 0.7955, 0.8511, 0.8552, 0.8511, 0.8552, 0.9108, 0.7916, 0.9785, 0.7916, 0.9149, 0.7955, 0.9149, 0.7955, 0.9746, 0.9409, 0.9785, 0.9409, 0.9149, 0.9469, 0.9149, 0.9469, 0.9785, 0.9349, 0.8472, 0.9349, 0.9108, 0.9289, 0.9109, 0.9289, 0.8474, 0.8552, 0.9785, 0.7916, 0.9785, 0.7955, 0.9746, 0.8552, 0.9746, 0.9229, 0.9785, 0.8593, 0.9785, 0.8593, 0.9746, 0.9189, 0.9746, 0.7916, 0.8472, 0.8552, 0.8472, 0.8552, 0.8511, 0.7955, 0.8511, 0.7955, 0.9746, 0.7955, 0.9149, 0.8552, 0.9149, 0.8552, 0.9746, 0.8593, 0.8472, 0.9229, 0.8472, 0.9189, 0.8511, 0.8593, 0.8511, 0.9349, 0.9149, 0.9349, 0.9785, 0.9289, 0.9786, 0.9289, 0.9151, 0.9229, 0.9108, 0.9229, 0.8472, 0.9289, 0.8474, 0.9289, 0.9109, 0.9229, 0.8472, 0.9229, 0.9108, 0.9189, 0.9108, 0.9189, 0.8511, 0.8593, 0.9746, 0.8593, 0.9149, 0.9189, 0.9149, 0.9189, 0.9746, 0.7916, 0.9108, 0.7916, 0.8472, 0.7955, 0.8511, 0.7955, 0.9108, 0.9409, 0.8472, 0.9409, 0.9108, 0.9349, 0.9108, 0.9349, 0.8472, 0.9409, 0.9108, 0.9409, 0.8472, 0.9469, 0.8472, 0.9469, 0.9108, 0.8593, 0.9108, 0.8593, 0.8511, 0.9189, 0.8511, 0.9189, 0.9108, 0.9409, 0.9149, 0.9409, 0.9785, 0.9349, 0.9785, 0.9349, 0.9149, 0.8593, 0.9149, 0.8552, 0.9149, 0.8552, 0.9108, 0.8593, 0.9108, 0.8593, 0.8472, 0.8593, 0.8511, 0.8552, 0.8511, 0.8552, 0.8472, 0.8552, 0.9785, 0.8552, 0.9746, 0.8593, 0.9746, 0.8593, 0.9785, 0.9349, 0.9149, 0.9289, 0.9151, 0.9289, 0.9109, 0.9349, 0.9108, 0.9229, 0.9108, 0.9289, 0.9109, 0.9289, 0.9151, 0.9229, 0.9149, 0.8593, 0.9149, 0.8593, 0.9746, 0.8552, 0.9746, 0.8552, 0.9149, 0.8593, 0.8511, 0.8593, 0.9108, 0.8552, 0.9108, 0.8552, 0.8511, 0.7955, 0.9108, 0.8552, 0.9108, 0.8552, 0.9149, 0.7955, 0.9149, 0.7916, 0.9108, 0.7955, 0.9108, 0.7955, 0.9149, 0.7916, 0.9149, 0.9229, 0.9149, 0.9189, 0.9149, 0.9189, 0.9108, 0.9229, 0.9108, 0.9409, 0.9108, 0.9469, 0.9108, 0.9469, 0.9149, 0.9409, 0.9149, 0.8593, 0.9108, 0.9189, 0.9108, 0.9189, 0.9149, 0.8593, 0.9149, 0.9409, 0.9149, 0.9349, 0.9149, 0.9349, 0.9108, 0.9409, 0.9108, 0.9229, 0.9785, 0.9229, 0.9149, 0.9289, 0.9151, 0.9289, 0.9786, 0.9229, 0.9149, 0.9229, 0.9785, 0.9189, 0.9746, 0.9189, 0.9149, 0.7955, 0.9108, 0.7955, 0.8511, 0.8552, 0.8511, 0.8552, 0.9108, 0.7916, 0.9785, 0.7916, 0.9149, 0.7955, 0.9149, 0.7955, 0.9746, 0.9409, 0.9785, 0.9409, 0.9149, 0.9469, 0.9149, 0.9469, 0.9785, 0.9349, 0.8472, 0.9349, 0.9108, 0.9289, 0.9109, 0.9289, 0.8474, 0.8552, 0.9785, 0.7916, 0.9785, 0.7955, 0.9746, 0.8552, 0.9746, 0.9229, 0.9785, 0.8593, 0.9785, 0.8593, 0.9746, 0.9189, 0.9746, 0.7916, 0.8472, 0.8552, 0.8472, 0.8552, 0.8511, 0.7955, 0.8511, 0.7955, 0.9746, 0.7955, 0.9149, 0.8552, 0.9149, 0.8552, 0.9746, 0.8593, 0.8472, 0.9229, 0.8472, 0.9189, 0.8511, 0.8593, 0.8511, 0.9349, 0.9149, 0.9349, 0.9785, 0.9289, 0.9786, 0.9289, 0.9151, 0.9229, 0.9108, 0.9229, 0.8472, 0.9289, 0.8474, 0.9289, 0.9109, 0.9229, 0.8472, 0.9229, 0.9108, 0.9189, 0.9108, 0.9189, 0.8511, 0.8593, 0.9746, 0.8593, 0.9149, 0.9189, 0.9149, 0.9189, 0.9746, 0.7916, 0.9108, 0.7916, 0.8472, 0.7955, 0.8511, 0.7955, 0.9108, 0.9409, 0.8472, 0.9409, 0.9108, 0.9349, 0.9108, 0.9349, 0.8472, 0.9409, 0.9108, 0.9409, 0.8472, 0.9469, 0.8472, 0.9469, 0.9108, 0.8593, 0.9108, 0.8593, 0.8511, 0.9189, 0.8511, 0.9189, 0.9108, 0.9409, 0.9149, 0.9409, 0.9785, 0.9349, 0.9785, 0.9349, 0.9149, 0.8593, 0.9149, 0.8552, 0.9149, 0.8552, 0.9108, 0.8593, 0.9108, 0.8593, 0.8472, 0.8593, 0.8511, 0.8552, 0.8511, 0.8552, 0.8472, 0.8552, 0.9785, 0.8552, 0.9746, 0.8593, 0.9746, 0.8593, 0.9785, 0.9349, 0.9149, 0.9289, 0.9151, 0.9289, 0.9109, 0.9349, 0.9108, 0.9229, 0.9108, 0.9289, 0.9109, 0.9289, 0.9151, 0.9229, 0.9149, 0.8593, 0.9149, 0.8593, 0.9746, 0.8552, 0.9746, 0.8552, 0.9149, 0.8593, 0.8511, 0.8593, 0.9108, 0.8552, 0.9108, 0.8552, 0.8511, 0.7955, 0.9108, 0.8552, 0.9108, 0.8552, 0.9149, 0.7955, 0.9149, 0.7916, 0.9108, 0.7955, 0.9108, 0.7955, 0.9149, 0.7916, 0.9149, 0.9229, 0.9149, 0.9189, 0.9149, 0.9189, 0.9108, 0.9229, 0.9108, 0.9409, 0.9108, 0.9469, 0.9108, 0.9469, 0.9149, 0.9409, 0.9149, 0.8593, 0.9108, 0.9189, 0.9108, 0.9189, 0.9149, 0.8593, 0.9149, 0.9409, 0.9149, 0.9349, 0.9149, 0.9349, 0.9108, 0.9409, 0.9108, 0.9229, 0.9785, 0.9229, 0.9149, 0.9289, 0.9151, 0.9289, 0.9786, 0.9229, 0.9149, 0.9229, 0.9785, 0.9189, 0.9746, 0.9189, 0.9149, 0.7955, 0.9108, 0.7955, 0.8511, 0.8552, 0.8511, 0.8552, 0.9108, 0.7916, 0.9785, 0.7916, 0.9149, 0.7955, 0.9149, 0.7955, 0.9746, 0.9409, 0.9785, 0.9409, 0.9149, 0.9469, 0.9149, 0.9469, 0.9785, 0.9349, 0.8472, 0.9349, 0.9108, 0.9289, 0.9109, 0.9289, 0.8474, 0.8552, 0.9785, 0.7916, 0.9785, 0.7955, 0.9746, 0.8552, 0.9746, 0.9229, 0.9785, 0.8593, 0.9785, 0.8593, 0.9746, 0.9189, 0.9746, 0.7916, 0.8472, 0.8552, 0.8472, 0.8552, 0.8511, 0.7955, 0.8511, 0.7955, 0.9746, 0.7955, 0.9149, 0.8552, 0.9149, 0.8552, 0.9746, 0.8593, 0.8472, 0.9229, 0.8472, 0.9189, 0.8511, 0.8593, 0.8511, 0.9349, 0.9149, 0.9349, 0.9785, 0.9289, 0.9786, 0.9289, 0.9151, 0.9229, 0.9108, 0.9229, 0.8472, 0.9289, 0.8474, 0.9289, 0.9109, 0.9229, 0.8472, 0.9229, 0.9108, 0.9189, 0.9108, 0.9189, 0.8511, 0.8593, 0.9746, 0.8593, 0.9149, 0.9189, 0.9149, 0.9189, 0.9746, 0.7916, 0.9108, 0.7916, 0.8472, 0.7955, 0.8511, 0.7955, 0.9108, 0.9409, 0.8472, 0.9409, 0.9108, 0.9349, 0.9108, 0.9349, 0.8472, 0.9409, 0.9108, 0.9409, 0.8472, 0.9469, 0.8472, 0.9469, 0.9108, 0.8593, 0.9108, 0.8593, 0.8511, 0.9189, 0.8511, 0.9189, 0.9108, 0.9409, 0.9149, 0.9409, 0.9785, 0.9349, 0.9785, 0.9349, 0.9149, 0.8593, 0.9149, 0.8552, 0.9149, 0.8552, 0.9108, 0.8593, 0.9108, 0.8593, 0.8472, 0.8593, 0.8511, 0.8552, 0.8511, 0.8552, 0.8472, 0.8552, 0.9785, 0.8552, 0.9746, 0.8593, 0.9746, 0.8593, 0.9785, 0.9349, 0.9149, 0.9289, 0.9151, 0.9289, 0.9109, 0.9349, 0.9108, 0.9229, 0.9108, 0.9289, 0.9109, 0.9289, 0.9151, 0.9229, 0.9149, 0.8593, 0.9149, 0.8593, 0.9746, 0.8552, 0.9746, 0.8552, 0.9149, 0.8593, 0.8511, 0.8593, 0.9108, 0.8552, 0.9108, 0.8552, 0.8511, 0.7955, 0.9108, 0.8552, 0.9108, 0.8552, 0.9149, 0.7955, 0.9149, 0.7916, 0.9108, 0.7955, 0.9108, 0.7955, 0.9149, 0.7916, 0.9149, 0.9229, 0.9149, 0.9189, 0.9149, 0.9189, 0.9108, 0.9229, 0.9108, 0.9409, 0.9108, 0.9469, 0.9108, 0.9469, 0.9149, 0.9409, 0.9149, 0.8593, 0.9108, 0.9189, 0.9108, 0.9189, 0.9149, 0.8593, 0.9149, 0.9409, 0.9149, 0.9349, 0.9149, 0.9349, 0.9108, 0.9409, 0.9108, 0.9229, 0.9785, 0.9229, 0.9149, 0.9289, 0.9151, 0.9289, 0.9786, 0.9229, 0.9149, 0.9229, 0.9785, 0.9189, 0.9746, 0.9189, 0.9149, 0.7955, 0.9108, 0.7955, 0.8511, 0.8552, 0.8511, 0.8552, 0.9108, 0.7916, 0.9785, 0.7916, 0.9149, 0.7955, 0.9149, 0.7955, 0.9746, 0.9409, 0.9785, 0.9409, 0.9149, 0.9469, 0.9149, 0.9469, 0.9785, 0.9349, 0.8472, 0.9349, 0.9108, 0.9289, 0.9109, 0.9289, 0.8474, 0.8552, 0.9785, 0.7916, 0.9785, 0.7955, 0.9746, 0.8552, 0.9746, 0.9229, 0.9785, 0.8593, 0.9785, 0.8593, 0.9746, 0.9189, 0.9746, 0.7916, 0.8472, 0.8552, 0.8472, 0.8552, 0.8511, 0.7955, 0.8511, 0.7955, 0.9746, 0.7955, 0.9149, 0.8552, 0.9149, 0.8552, 0.9746, 0.8593, 0.8472, 0.9229, 0.8472, 0.9189, 0.8511, 0.8593, 0.8511, 0.9349, 0.9149, 0.9349, 0.9785, 0.9289, 0.9786, 0.9289, 0.9151, 0.9229, 0.9108, 0.9229, 0.8472, 0.9289, 0.8474, 0.9289, 0.9109, 0.9229, 0.8472, 0.9229, 0.9108, 0.9189, 0.9108, 0.9189, 0.8511, 0.8593, 0.9746, 0.8593, 0.9149, 0.9189, 0.9149, 0.9189, 0.9746, 0.7916, 0.9108, 0.7916, 0.8472, 0.7955, 0.8511, 0.7955, 0.9108, 0.9409, 0.8472, 0.9409, 0.9108, 0.9349, 0.9108, 0.9349, 0.8472, 0.9409, 0.9108, 0.9409, 0.8472, 0.9469, 0.8472, 0.9469, 0.9108, 0.8593, 0.9108, 0.8593, 0.8511, 0.9189, 0.8511, 0.9189, 0.9108, 0.9409, 0.9149, 0.9409, 0.9785, 0.9349, 0.9785, 0.9349, 0.9149, 0.8593, 0.9149, 0.8552, 0.9149, 0.8552, 0.9108, 0.8593, 0.9108, 0.8593, 0.8472, 0.8593, 0.8511, 0.8552, 0.8511, 0.8552, 0.8472, 0.8552, 0.9785, 0.8552, 0.9746, 0.8593, 0.9746, 0.8593, 0.9785, 0.9349, 0.9149, 0.9289, 0.9151, 0.9289, 0.9109, 0.9349, 0.9108, 0.9229, 0.9108, 0.9289, 0.9109, 0.9289, 0.9151, 0.9229, 0.9149, 0.8593, 0.9149, 0.8593, 0.9746, 0.8552, 0.9746, 0.8552, 0.9149, 0.8593, 0.8511, 0.8593, 0.9108, 0.8552, 0.9108, 0.8552, 0.8511, 0.7955, 0.9108, 0.8552, 0.9108, 0.8552, 0.9149, 0.7955, 0.9149, 0.7916, 0.9108, 0.7955, 0.9108, 0.7955, 0.9149, 0.7916, 0.9149, 0.9229, 0.9149, 0.9189, 0.9149, 0.9189, 0.9108, 0.9229, 0.9108, 0.9409, 0.9108, 0.9469, 0.9108, 0.9469, 0.9149, 0.9409, 0.9149, 0.8593, 0.9108, 0.9189, 0.9108, 0.9189, 0.9149, 0.8593, 0.9149, 0.9409, 0.9149, 0.9349, 0.9149, 0.9349, 0.9108, 0.9409, 0.9108, 0.9229, 0.9785, 0.9229, 0.9149, 0.9289, 0.9151, 0.9289, 0.9786, 0.563, 0.005584, 0.563, 0.2411, 0.5577, 0.2411, 0.5577, 0.005584, 0.5577, 0.005584, 0.5577, 0.2411, 0.5523, 0.2411, 0.5523, 0.005584, 0.1819, 0.2569, 0.1819, 0.005455, 0.2658, 0.005455, 0.2658, 0.2569, 0.5577, 0.2411, 0.563, 0.2411, 0.563, 0.2551, 0.5577, 0.2551, 0.2658, 0.08928, 0.2658, 0.005455, 0.2715, 0.005455, 0.2715, 0.08928, 0.3772, 0.08928, 0.3772, 0.005455, 0.4227, 0.005455, 0.483, 0.08928, 0.5523, 0.2411, 0.5577, 0.2411, 0.5577, 0.2551, 0.5523, 0.2551, 0.483, 0.08928, 0.483, 0.005455, 0.4979, 0.005455, 0.4979, 0.08928, 0.5523, 0.2411, 0.5523, 0.2551, 0.5097, 0.2551, 0.5097, 0.2411, 0.563, 0.2551, 0.563, 0.2411, 0.6056, 0.2411, 0.6056, 0.2551, 0.2715, 0.08928, 0.2715, 0.005455, 0.3169, 0.005455, 0.3772, 0.08928, 0.2715, 0.2569, 0.2715, 0.1731, 0.3772, 0.1731, 0.3169, 0.2569, 0.2715, 0.1312, 0.2715, 0.08928, 0.3772, 0.08928, 0.3772, 0.1312, 0.483, 0.2569, 0.483, 0.1731, 0.4979, 0.1731, 0.4979, 0.2569, 0.483, 0.1312, 0.483, 0.08928, 0.4979, 0.08928, 0.4979, 0.1312, 0.3772, 0.2569, 0.3772, 0.1731, 0.483, 0.1731, 0.4227, 0.2569, 0.3772, 0.1312, 0.3772, 0.08928, 0.483, 0.08928, 0.483, 0.1312, 0.2658, 0.2569, 0.2658, 0.1731, 0.2715, 0.1731, 0.2715, 0.2569, 0.2658, 0.1312, 0.2658, 0.08928, 0.2715, 0.08928, 0.2715, 0.1312, 0.01431, 0.2569, 0.01431, 0.005455, 0.09813, 0.005455, 0.09813, 0.2569, 0.14, 0.2569, 0.14, 0.005455, 0.1819, 0.005455, 0.1819, 0.2569, 0.1498, 0.2691, 0.1498, 0.5043, 0.1052, 0.5043, 0.1052, 0.2691, 0.09813, 0.2569, 0.09813, 0.005455, 0.14, 0.005455, 0.14, 0.2569, 0.2658, 0.1731, 0.2658, 0.1312, 0.2715, 0.1312, 0.2715, 0.1731, 0.3772, 0.1731, 0.3772, 0.1312, 0.483, 0.1312, 0.483, 0.1731, 0.483, 0.1731, 0.483, 0.1312, 0.4979, 0.1312, 0.4979, 0.1731, 0.2715, 0.1731, 0.2715, 0.1312, 0.3772, 0.1312, 0.3772, 0.1731])
me_cylinder.materials.append(mat_navygarage)
me_cylinder.use_remesh_preserve_volume = False
me_cylinder.use_remesh_preserve_attributes = False
me_cylinder.use_mirror_vertex_groups = False
me_cylinder.update()
me_cylinder.normals_split_custom_set([tuple(v) for v in zip(*[iter([-2.049e-07, 2.038e-08, 1.0, -3.861e-07, 2.038e-08, 1.0, -0.1951, 1.033e-08, 0.9808, -0.1951, 1.033e-08, 0.9808, 1.906e-08, 1.17e-10, 1.0, -7.626e-08, 1.171e-10, 1.0, -0.1951, 3.036e-08, 0.9808, -0.1951, 3.036e-08, 0.9808, -0.1951, 1.033e-08, 0.9808, -0.1951, 1.033e-08, 0.9808, -0.3827, 0.0, 0.9239, -0.3827, 0.0, 0.9239, -0.1951, 3.036e-08, 0.9808, -0.1951, 3.036e-08, 0.9808, -0.3827, 2.914e-08, 0.9239, -0.3827, 2.914e-08, 0.9239, -0.3827, 0.0, 0.9239, -0.3827, 0.0, 0.9239, -0.5556, 0.0, 0.8315, -0.5556, 0.0, 0.8315, -0.3827, 2.914e-08, 0.9239, -0.3827, 2.914e-08, 0.9239, -0.5556, 2.138e-08, 0.8315, -0.5556, 2.138e-08, 0.8315, -0.5556, 0.0, 0.8315, -0.5556, 0.0, 0.8315, -0.7071, -9.078e-09, 0.7071, -0.7071, -9.078e-09, 0.7071, -0.5556, 2.138e-08, 0.8315, -0.5556, 2.138e-08, 0.8315, -0.7071, 3.859e-08, 0.7071, -0.7071, 3.859e-08, 0.7071, -0.9808, 1.369e-08, 0.1951, -0.9808, 1.369e-08, 0.1951, -0.9952, 2.993e-08, 0.09802, -0.9952, 2.993e-08, 0.09802, 0.9952, -1.598e-08, 0.09802, 0.9952, -1.598e-08, 0.09802, 0.9808, -3.742e-09, 0.1951, 0.9808, -3.742e-09, 0.1951, 0.9808, -3.742e-09, 0.1951, 0.9808, -3.742e-09, 0.1951, 0.9239, 1.336e-08, 0.3827, 0.9239, 1.336e-08, 0.3827, 0.9239, 1.336e-08, 0.3827, 0.9239, 1.336e-08, 0.3827, 0.8315, 2.273e-08, 0.5556, 0.8315, 2.273e-08, 0.5556, 0.8315, 2.273e-08, 0.5556, 0.8315, 2.273e-08, 0.5556, 0.7071, 2.235e-08, 0.7071, 0.7071, 2.235e-08, 0.7071, 0.7071, 2.235e-08, 0.7071, 0.7071, 2.235e-08, 0.7071, 0.5556, 8.697e-09, 0.8315, 0.5556, 8.697e-09, 0.8315, 0.5556, 8.697e-09, 0.8315, 0.5556, 8.697e-09, 0.8315, 0.3827, 0.0, 0.9239, 0.3827, 0.0, 0.9239, 0.3827, 0.0, 0.9239, 0.3827, 0.0, 0.9239, 0.1951, 1.006e-08, 0.9808, 0.1951, 1.006e-08, 0.9808, 0.1951, 1.006e-08, 0.9808, 0.1951, 1.006e-08, 0.9808, -2.383e-08, 2.038e-08, 1.0, -4.766e-09, 2.038e-08, 1.0, -4.766e-09, 2.038e-08, 1.0, -2.383e-08, 2.038e-08, 1.0, -0.1951, 1.033e-08, 0.9808, -0.1951, 1.033e-08, 0.9808, -0.1951, 1.033e-08, 0.9808, -0.1951, 1.033e-08, 0.9808, -0.3827, 9.77e-09, 0.9239, -0.3827, 9.77e-09, 0.9239, -0.3827, 9.77e-09, 0.9239, -0.3827, 9.77e-09, 0.9239, -0.5556, 9.77e-09, 0.8315, -0.5556, 9.77e-09, 0.8315, -0.9239, 1.177e-08, 0.3827, -0.9239, 1.177e-08, 0.3827, -0.9808, 1.457e-08, 0.1951, -0.9808, 1.457e-08, 0.1951, -0.5556, 9.77e-09, 0.8315, -0.5556, 9.77e-09, 0.8315, -0.7071, -7.611e-10, 0.7071, -0.7071, -7.611e-10, 0.7071, -0.7071, -7.611e-10, 0.7071, -0.7071, -7.611e-10, 0.7071, -0.8315, 1.235e-08, 0.5556, -0.8315, 1.235e-08, 0.5556, -0.7071, -9.078e-09, 0.7071, -0.7071, -9.078e-09, 0.7071, -0.8315, 4.03e-09, 0.5556, -0.8315, 4.03e-09, 0.5556, -0.7071, 3.859e-08, 0.7071, -0.7071, 3.859e-08, 0.7071, -0.8315, 4.36e-08, 0.5556, -0.8315, 4.36e-08, 0.5556, -0.9808, 1.479e-08, 0.1951, -0.9808, 1.479e-08, 0.1951, -0.9952, 3.211e-08, 0.09802, -0.9952, 3.211e-08, 0.09802, -0.8315, 4.36e-08, 0.5556, -0.8315, 4.36e-08, 0.5556, -0.9239, 1.624e-08, 0.3827, -0.9239, 1.624e-08, 0.3827, -0.8315, 4.03e-09, 0.5556, -0.8315, 4.03e-09, 0.5556, -0.9239, 1.177e-08, 0.3827, -0.9239, 1.177e-08, 0.3827, -0.9239, 1.624e-08, 0.3827, -0.9239, 1.624e-08, 0.3827, -0.9808, 1.369e-08, 0.1951, -0.9808, 1.369e-08, 0.1951, 0.1951, 1.875e-08, 0.9808, 0.1951, 1.875e-08, 0.9808, -3.861e-07, 2.038e-08, 1.0, -2.049e-07, 2.038e-08, 1.0, -0.9808, 1.457e-08, 0.1951, -0.9808, 1.457e-08, 0.1951, -0.9952, 3.166e-08, 0.09802, -0.9952, 3.166e-08, 0.09802, -0.1951, 0.0, 0.9808, -0.3827, 0.0, 0.9239, -0.3827, 0.0, 0.9239, -0.1951, 0.0, 0.9808, 0.1951, -1.143e-08, 0.9808, 0.1951, -1.143e-08, 0.9808, -7.626e-08, 1.171e-10, 1.0, 1.906e-08, 1.17e-10, 1.0, 0.3827, 1.552e-08, 0.9239, 0.3827, 1.552e-08, 0.9239, 0.1951, -1.143e-08, 0.9808, 0.1951, -1.143e-08, 0.9808, 0.3827, 2.555e-08, 0.9239, 0.3827, 2.555e-08, 0.9239, 0.1951, 1.875e-08, 0.9808, 0.1951, 1.875e-08, 0.9808, 0.5556, 2.036e-08, 0.8315, 0.5556, 2.036e-08, 0.8315, 0.3827, 1.552e-08, 0.9239, 0.3827, 1.552e-08, 0.9239, 0.5556, 2.883e-08, 0.8315, 0.5556, 2.883e-08, 0.8315, 0.3827, 2.555e-08, 0.9239, 0.3827, 2.555e-08, 0.9239, 0.7071, 3.314e-09, 0.7071, 0.7071, 3.314e-09, 0.7071, 0.5556, 2.036e-08, 0.8315, 0.5556, 2.036e-08, 0.8315, 0.7071, 1.197e-08, 0.7071, 0.7071, 1.197e-08, 0.7071, 0.5556, 2.883e-08, 0.8315, 0.5556, 2.883e-08, 0.8315, 0.8315, 7.699e-10, 0.5556, 0.8315, 7.699e-10, 0.5556, 0.7071, 3.314e-09, 0.7071, 0.7071, 3.314e-09, 0.7071, 0.8315, 9.078e-09, 0.5556, 0.8315, 9.078e-09, 0.5556, 0.7071, 1.197e-08, 0.7071, 0.7071, 1.197e-08, 0.7071, 0.9239, -1.683e-08, 0.3827, 0.9239, -1.683e-08, 0.3827, 0.8315, 7.699e-10, 0.5556, 0.8315, 7.699e-10, 0.5556, 0.9239, 9.078e-09, 0.3827, 0.9239, 9.078e-09, 0.3827, 0.8315, 9.078e-09, 0.5556, 0.8315, 9.078e-09, 0.5556, 0.9808, -2.572e-08, 0.1951, 0.9808, -2.572e-08, 0.1951, 0.9239, -1.683e-08, 0.3827, 0.9239, -1.683e-08, 0.3827, 0.9808, -8.029e-09, 0.1951, 0.9808, -8.029e-09, 0.1951, 0.9239, 9.078e-09, 0.3827, 0.9239, 9.078e-09, 0.3827, 0.9952, -1.617e-08, 0.09802, 0.9952, -1.617e-08, 0.09802, 0.9808, -2.572e-08, 0.1951, 0.9808, -2.572e-08, 0.1951, 0.9952, -1.598e-08, 0.09802, 0.9952, -1.598e-08, 0.09802, 0.9808, -8.029e-09, 0.1951, 0.9808, -8.029e-09, 0.1951, 0.02085, -0.9997, -0.008626, 0.01874, -0.9997, -0.01251, 0.01873, -0.9997, -0.01253, 0.02084, -0.9997, -0.008648, -0.004381, 0.9997, -0.02201, 4.046e-07, 0.9997, -0.02244, 4.047e-07, 0.9997, -0.02244, -0.004376, 0.9997, -0.02202, -0.01592, -0.9997, -0.0159, -0.01874, -0.9997, -0.01251, -0.01873, -0.9997, -0.01253, -0.0159, -0.9997, -0.01592, 0.01874, 0.9997, -0.01251, 0.02085, 0.9997, -0.008625, 0.02084, 0.9997, -0.008647, 0.01873, 0.9997, -0.01253, 0.004383, -0.9997, -0.02201, -1.198e-06, -0.9997, -0.02244, -1.199e-06, -0.9997, -0.02244, 0.004378, -0.9997, -0.02201, -0.01874, 0.9997, -0.01251, -0.01592, 0.9997, -0.0159, -0.0159, 0.9997, -0.01592, -0.01873, 0.9997, -0.01253, 0.01874, -0.9997, -0.01251, 0.01592, -0.9997, -0.0159, 0.0159, -0.9997, -0.01592, 0.01873, -0.9997, -0.01253, 1.22e-06, 0.9997, -0.02244, 0.00438, 0.9997, -0.02201, 0.004376, 0.9997, -0.02202, 1.219e-06, 0.9997, -0.02244, -0.01249, -0.9997, -0.01868, -0.01592, -0.9997, -0.01591, -0.0159, -0.9997, -0.01592, -0.01248, -0.9997, -0.01869, 0.01592, 0.9997, -0.0159, 0.01874, 0.9997, -0.01251, 0.01873, 0.9997, -0.01253, 0.0159, 0.9997, -0.01592, 0.004382, -0.9997, -0.02201, -4.05e-07, -0.9997, -0.02244, -4.049e-07, -0.9997, -0.02244, 0.004377, -0.9997, -0.02201, -0.01592, 0.9997, -0.0159, -0.01249, 0.9997, -0.01868, -0.01248, 0.9997, -0.01869, -0.01591, 0.9997, -0.01592, 0.01874, -0.9997, -0.01251, 0.01592, -0.9997, -0.0159, 0.0159, -0.9997, -0.01592, 0.01873, -0.9997, -0.01253, 4.046e-07, 0.9997, -0.02244, 0.004381, 0.9997, -0.02201, 0.004376, 0.9997, -0.02202, 4.047e-07, 0.9997, -0.02244, -0.02217, -0.9997, -0.004397, -0.02262, -0.9997, -0.002228, -0.02262, -0.9997, -0.002228, -0.02217, -0.9997, -0.004422, -0.01249, -0.9997, -0.01868, -0.01592, -0.9997, -0.0159, -0.0159, -0.9997, -0.01592, -0.01248, -0.9997, -0.01869, -0.02262, 0.9997, -0.002229, -0.02217, 0.9997, -0.004396, -0.02217, 0.9997, -0.004421, -0.02262, 0.9997, -0.002229, 0.01592, 0.9997, -0.0159, 0.01874, 0.9997, -0.01251, 0.01873, 0.9997, -0.01253, 0.0159, 0.9997, -0.01592, 0.0086, -0.9997, -0.02075, 0.004383, -0.9997, -0.02201, 0.004378, -0.9997, -0.02201, 0.008591, -0.9997, -0.02075, -0.01592, 0.9997, -0.0159, -0.01249, 0.9997, -0.01868, -0.01248, 0.9997, -0.01869, -0.0159, 0.9997, -0.01592, 0.009067, 0.0, -1.0, 0.009067, 0.0, -1.0, 0.009067, 0.0, -1.0, 0.009067, 0.0, -1.0, 0.01592, -0.9997, -0.0159, 0.01249, -0.9997, -0.01868, 0.01248, -0.9997, -0.01869, 0.0159, -0.9997, -0.01592, 0.00438, 0.9997, -0.02201, 0.008598, 0.9997, -0.02075, 0.008589, 0.9997, -0.02075, 0.004376, 0.9997, -0.02202, -0.02217, -0.9997, -0.004397, -0.02262, -0.9997, -0.002228, -0.02262, -0.9997, -0.002228, -0.02217, -0.9997, -0.004422, -0.008599, -0.9997, -0.02075, -0.01249, -0.9997, -0.01868, -0.01248, -0.9997, -0.01869, -0.00859, -0.9997, -0.02075, -0.02262, 0.9997, -0.002228, -0.02217, 0.9997, -0.004396, -0.02217, 0.9997, -0.004421, -0.02262, 0.9997, -0.002228, 0.01249, 0.9997, -0.01868, 0.01592, 0.9997, -0.0159, 0.0159, 0.9997, -0.01592, 0.01248, 0.9997, -0.01869, 0.02262, -0.9997, -0.002227, 0.02217, -0.9997, -0.004394, 0.02217, -0.9997, -0.004419, 0.02262, -0.9997, -0.002227, -0.01249, 0.9997, -0.01868, -0.008599, 0.9997, -0.02075, -0.00859, 0.9997, -0.02075, -0.01248, 0.9997, -0.01869, 0.009065, -2.224e-08, -1.0, 0.009065, -2.224e-08, -1.0, 0.009065, -2.224e-08, -1.0, 0.009065, -2.224e-08, -1.0, 0.01592, -0.9997, -0.0159, 0.01249, -0.9997, -0.01868, 0.01248, -0.9997, -0.01869, 0.0159, -0.9997, -0.01592, -0.009066, 0.0, -1.0, -0.009066, 0.0, -1.0, -0.009066, 0.0, -1.0, -0.009066, 0.0, -1.0, -0.9239, 1.177e-08, 0.3827, -0.9239, 1.177e-08, 0.3827, -0.9808, 1.479e-08, 0.1951, -0.9808, 1.479e-08, 0.1951, -0.3827, 0.0, 0.9239, -0.5556, 0.0, 0.8315, -0.5556, 0.0, 0.8315, -0.3827, 0.0, 0.9239, -0.3827, 0.0, 0.9239, -0.5556, 0.0, 0.8315, -0.5556, 0.0, 0.8315, -0.3827, 0.0, 0.9239, -0.5556, 0.0, 0.8315, -0.7071, 0.0, 0.7071, -0.7071, 0.0, 0.7071, -0.5556, 0.0, 0.8315, -0.5556, 0.0, 0.8315, -0.7071, 0.0, 0.7071, -0.7071, 0.0, 0.7071, -0.5556, 0.0, 0.8315, -0.7071, 0.0, 0.7071, -0.8315, 0.0, 0.5556, -0.8315, 0.0, 0.5556, -0.7071, 0.0, 0.7071, -0.7071, 0.0, 0.7071, -0.8315, 0.0, 0.5556, -0.8315, 0.0, 0.5556, -0.7071, 0.0, 0.7071, -0.8315, 0.0, 0.5556, -0.9239, 0.0, 0.3827, -0.9239, 0.0, 0.3827, -0.8315, 0.0, 0.5556, -0.8315, 0.0, 0.5556, -0.9239, 0.0, 0.3827, -0.9239, 0.0, 0.3827, -0.8315, 0.0, 0.5556, -0.9239, 0.0, 0.3827, -0.9808, 0.0, 0.1951, -0.9808, 0.0, 0.1951, -0.9239, 0.0, 0.3827, -0.9239, 0.0, 0.3827, -0.9808, 0.0, 0.1951, -0.9808, 0.0, 0.1951, -0.9239, 0.0, 0.3827, -0.9808, 0.0, 0.1951, -0.9952, 0.0, 0.09802, -0.9952, 0.0, 0.09802, -0.9808, 0.0, 0.1951, -0.9808, 0.0, 0.1951, -0.9952, 0.0, 0.09802, -0.9952, 0.0, 0.09802, -0.9808, 0.0, 0.1951, -0.1951, 0.0, 0.9808, -0.3827, 0.0, 0.9239, -0.3827, 0.0, 0.9239, -0.1951, 0.0, 0.9808, -1.192e-07, 0.0, 1.0, -0.1951, 0.0, 0.9808, -0.1951, 0.0, 0.9808, -7.149e-08, 0.0, 1.0, -5.29e-07, 0.0, 1.0, -0.1951, 0.0, 0.9808, -0.1951, 0.0, 0.9808, -3.765e-07, 0.0, 1.0, 0.1951, 0.0, 0.9808, -1.192e-07, 0.0, 1.0, -7.149e-08, 0.0, 1.0, 0.1951, 0.0, 0.9808, 0.1951, 0.0, 0.9808, -5.29e-07, 0.0, 1.0, -3.765e-07, 0.0, 1.0, 0.1951, 0.0, 0.9808, 0.3827, 0.0, 0.9239, 0.1951, 0.0, 0.9808, 0.1951, 0.0, 0.9808, 0.3827, 0.0, 0.9239, 0.3827, 0.0, 0.9239, 0.1951, 0.0, 0.9808, 0.1951, 0.0, 0.9808, 0.3827, 0.0, 0.9239, 0.5556, 0.0, 0.8315, 0.3827, 0.0, 0.9239, 0.3827, 0.0, 0.9239, 0.5556, 0.0, 0.8315, 0.5556, 0.0, 0.8315, 0.3827, 0.0, 0.9239, 0.3827, 0.0, 0.9239, 0.5556, 0.0, 0.8315, 0.7071, 0.0, 0.7071, 0.5556, 0.0, 0.8315, 0.5556, 0.0, 0.8315, 0.7071, 0.0, 0.7071, 0.7071, 0.0, 0.7071, 0.5556, 0.0, 0.8315, 0.5556, 0.0, 0.8315, 0.7071, 0.0, 0.7071, 0.8315, 0.0, 0.5556, 0.7071, 0.0, 0.7071, 0.7071, 0.0, 0.7071, 0.8315, 0.0, 0.5556, 0.8315, 0.0, 0.5556, 0.7071, 0.0, 0.7071, 0.7071, 0.0, 0.7071, 0.8315, 0.0, 0.5556, 0.9239, 0.0, 0.3827, 0.8315, 0.0, 0.5556, 0.8315, 0.0, 0.5556, 0.9239, 0.0, 0.3827, 0.9239, 0.0, 0.3827, 0.8315, 0.0, 0.5556, 0.8315, 0.0, 0.5556, 0.9239, 0.0, 0.3827, 0.9808, 0.0, 0.1951, 0.9239, 0.0, 0.3827, 0.9239, 0.0, 0.3827, 0.9808, 0.0, 0.1951, 0.9808, 0.0, 0.1951, 0.9239, 0.0, 0.3827, 0.9239, 0.0, 0.3827, 0.9808, 0.0, 0.1951, 0.9952, 0.0, 0.09802, 0.9808, 0.0, 0.1951, 0.9808, 0.0, 0.1951, 0.9952, 0.0, 0.09802, 0.9952, 0.0, 0.09802, 0.9808, 0.0, 0.1951, 0.9808, 0.0, 0.1951, 0.9952, 0.0, 0.09802, -0.01874, 0.9997, -0.01251, -0.01592, 0.9997, -0.0159, -0.01591, 0.9997, -0.01592, -0.01873, 0.9997, -0.01253, -4.05e-07, -0.9997, -0.02244, -0.004382, -0.9997, -0.02201, -0.004377, -0.9997, -0.02201, -4.049e-07, -0.9997, -0.02244, 0.01874, 0.9997, -0.01251, 0.02085, 0.9997, -0.008625, 0.02084, 0.9997, -0.008647, 0.01873, 0.9997, -0.01253, -0.01592, -0.9997, -0.01591, -0.01874, -0.9997, -0.01251, -0.01873, -0.9997, -0.01253, -0.0159, -0.9997, -0.01592, 0.004381, 0.9997, -0.02201, 0.008598, 0.9997, -0.02075, 0.008589, 0.9997, -0.02075, 0.004376, 0.9997, -0.02202, -0.00438, 0.9997, -0.02201, 1.22e-06, 0.9997, -0.02244, 1.219e-06, 0.9997, -0.02244, -0.004375, 0.9997, -0.02202, 0.02085, -0.9997, -0.008623, 0.01874, -0.9997, -0.01251, 0.01873, -0.9997, -0.01253, 0.02084, -0.9997, -0.008645, -0.02085, 0.9997, -0.008623, -0.01874, 0.9997, -0.01251, -0.01873, 0.9997, -0.01253, -0.02084, 0.9997, -0.008645, -1.198e-06, -0.9997, -0.02244, -0.004383, -0.9997, -0.02201, -0.004378, -0.9997, -0.02201, -1.199e-06, -0.9997, -0.02244, 0.02085, 0.9997, -0.008625, 0.02217, 0.9997, -0.004396, 0.02217, 0.9997, -0.004421, 0.02084, 0.9997, -0.008647, 0.008599, -0.9997, -0.02075, 0.004382, -0.9997, -0.02201, 0.004377, -0.9997, -0.02201, 0.00859, -0.9997, -0.02075, -0.01874, -0.9997, -0.01251, -0.02085, -0.9997, -0.008625, -0.02084, -0.9997, -0.008647, -0.01873, -0.9997, -0.01253, -0.008599, 0.9997, -0.02075, -0.004381, 0.9997, -0.02201, -0.004376, 0.9997, -0.02202, -0.00859, 0.9997, -0.02075, 0.02217, -0.9997, -0.004397, 0.02085, -0.9997, -0.008626, 0.02084, -0.9997, -0.008648, 0.02217, -0.9997, -0.004422, 0.008598, 0.9997, -0.02075, 0.01249, 0.9997, -0.01868, 0.01248, 0.9997, -0.01869, 0.008589, 0.9997, -0.02075, -0.02085, 0.9997, -0.008625, -0.01874, 0.9997, -0.01251, -0.01873, 0.9997, -0.01253, -0.02084, 0.9997, -0.008647, -0.004382, -0.9997, -0.02201, -0.008599, -0.9997, -0.02075, -0.00859, -0.9997, -0.02075, -0.004377, -0.9997, -0.02201, 0.02085, 0.9997, -0.008625, 0.02217, 0.9997, -0.004397, 0.02217, 0.9997, -0.004422, 0.02084, 0.9997, -0.008647, -0.01874, -0.9997, -0.01251, -0.02085, -0.9997, -0.008625, -0.02085, -0.9997, -0.008647, -0.01873, -0.9997, -0.01253, 0.01249, -0.9997, -0.01868, 0.0086, -0.9997, -0.02075, 0.008591, -0.9997, -0.02075, 0.01248, -0.9997, -0.01869, -0.008599, 0.9997, -0.02075, -0.00438, 0.9997, -0.02201, -0.004375, 0.9997, -0.02202, -0.00859, 0.9997, -0.02075, 0.02217, -0.9997, -0.004394, 0.02085, -0.9997, -0.008623, 0.02084, -0.9997, -0.008645, 0.02217, -0.9997, -0.004419, 0.008598, 0.9997, -0.02075, 0.01249, 0.9997, -0.01868, 0.01248, 0.9997, -0.01869, 0.008589, 0.9997, -0.02075, -0.02217, 0.9997, -0.004396, -0.02085, 0.9997, -0.008623, -0.02084, 0.9997, -0.008645, -0.02217, 0.9997, -0.004421, -0.004383, -0.9997, -0.02201, -0.008599, -0.9997, -0.02075, -0.00859, -0.9997, -0.02075, -0.004378, -0.9997, -0.02201, 0.02217, 0.9997, -0.004396, 0.02262, 0.9997, -0.002229, 0.02262, 0.9997, -0.002229, 0.02217, 0.9997, -0.004421, -0.02085, -0.9997, -0.008625, -0.02217, -0.9997, -0.004397, -0.02217, -0.9997, -0.004422, -0.02084, -0.9997, -0.008647, -0.009066, -2.224e-08, -1.0, -0.009066, -2.224e-08, -1.0, -0.009066, -2.224e-08, -1.0, -0.009066, -2.224e-08, -1.0, 0.01249, -0.9997, -0.01868, 0.008599, -0.9997, -0.02075, 0.00859, -0.9997, -0.02075, 0.01248, -0.9997, -0.01869, -0.01249, 0.9997, -0.01868, -0.008599, 0.9997, -0.02075, -0.00859, 0.9997, -0.02075, -0.01248, 0.9997, -0.01869, 0.02262, -0.9997, -0.002227, 0.02217, -0.9997, -0.004397, 0.02217, -0.9997, -0.004422, 0.02262, -0.9997, -0.002227, 0.01249, 0.9997, -0.01868, 0.01592, 0.9997, -0.0159, 0.0159, 0.9997, -0.01592, 0.01248, 0.9997, -0.01869, -0.02217, 0.9997, -0.004396, -0.02085, 0.9997, -0.008625, -0.02084, 0.9997, -0.008647, -0.02217, 0.9997, -0.004421, -0.008599, -0.9997, -0.02075, -0.01249, -0.9997, -0.01868, -0.01248, -0.9997, -0.01869, -0.00859, -0.9997, -0.02075, 0.02217, 0.9997, -0.004397, 0.02262, 0.9997, -0.00223, 0.02262, 0.9997, -0.00223, 0.02217, 0.9997, -0.004422, -0.02085, -0.9997, -0.008625, -0.02217, -0.9997, -0.004397, -0.02217, -0.9997, -0.004422, -0.02085, -0.9997, -0.008647, 4e-08, -1.0, 1.118e-07, 4e-08, -1.0, 1.118e-07, 4e-08, -1.0, 1.118e-07, 4e-08, -1.0, 1.118e-07, 4e-08, -1.0, 1.118e-07, 4e-08, -1.0, 1.118e-07, 4e-08, -1.0, 1.118e-07, 4e-08, -1.0, 1.118e-07, 4e-08, -1.0, 1.118e-07, 4e-08, -1.0, 1.118e-07, 4e-08, -1.0, 1.118e-07, 4e-08, -1.0, 1.118e-07, 4e-08, -1.0, 1.118e-07, 4e-08, -1.0, 1.118e-07, 4e-08, -1.0, 1.118e-07, 4e-08, -1.0, 1.118e-07, 4e-08, -1.0, 1.118e-07, -5.091e-08, 1.0, 4.127e-07, -5.091e-08, 1.0, 4.127e-07, -5.091e-08, 1.0, 4.127e-07, -5.091e-08, 1.0, 4.127e-07, -5.091e-08, 1.0, 4.127e-07, -5.091e-08, 1.0, 4.127e-07, -5.091e-08, 1.0, 4.127e-07, -5.091e-08, 1.0, 4.127e-07, -5.091e-08, 1.0, 4.127e-07, -5.091e-08, 1.0, 4.127e-07, -5.091e-08, 1.0, 4.127e-07, -5.091e-08, 1.0, 4.127e-07, -5.091e-08, 1.0, 4.127e-07, -5.091e-08, 1.0, 4.127e-07, -5.091e-08, 1.0, 4.127e-07, -5.091e-08, 1.0, 4.127e-07, -5.091e-08, 1.0, 4.127e-07, 0.0, -1.0, 0.0, 0.0, -1.0, 0.0, 0.0, -1.0, 0.0, 0.0, -1.0, 0.0, 0.0, -1.0, 4.401e-08, 0.0, -1.0, 4.401e-08, 0.0, -1.0, 2.937e-07, 0.0, -1.0, 2.937e-07, 0.0, -1.0, 0.0, 0.0, -1.0, 0.0, 0.0, -1.0, 0.0, 0.0, -1.0, 0.0, 0.9996, -0.02648, 0.0, 0.9996, -0.02648, 0.0, 0.9996, -0.02648, 0.0, 0.9996, -0.02648, 0.0, 0.0, 0.0, 1.0, 0.0, 0.0, 1.0, 0.0, 0.0, 1.0, 0.0, 0.0, 1.0, 0.0, -1.0, 0.0, 0.0, -1.0, 0.0, 0.0, -1.0, 0.0, 0.0, -1.0, 0.0, 0.0, -1.0, 0.0, 0.0, -1.0, 0.0, 0.0, -1.0, 0.0, 0.0, -1.0, 0.0, 0.0, -1.0, 0.0, 0.0, -1.0, 0.0, 0.0, -1.0, 2.937e-07, 0.0, -1.0, 4.401e-08, 0.0, -1.0, 0.0, 0.0, -1.0, 0.0, 0.0, -1.0, 0.0, 0.0, -1.0, 0.0, 0.0, -1.0, 0.0, 0.0, -1.0, 0.0, 0.0, -1.0, 0.0, 0.0, -1.0, 2.497e-07, 0.0, 0.0, 1.0, 0.0, 0.0, 1.0, 0.0, 0.0, 1.0, 0.0, 0.0, 1.0, 0.0, 0.0, -1.0, 0.0, 0.0, -1.0, 0.0, 0.0, -1.0, 0.0, 0.0, -1.0, 0.0, -1.0, 0.0, 0.0, -1.0, 0.0, 0.0, -1.0, 0.0, 0.0, -1.0, 0.0, 0.0, -1.0, 0.0, 0.0, -1.0, 0.0, 0.0, -1.0, 0.0, 0.0, -1.0, 0.0, 0.0, -1.0, 0.0, 0.0, -1.0, 0.0, 0.0, -1.0, 4.401e-08, 0.0, -1.0, 4.401e-08, -0.9996, 0.02647, 0.0, -0.9996, 0.02648, 0.0, -0.9996, 0.02648, 0.0, -0.9996, 0.02647, 0.0, 0.9996, -0.02648, 0.0, 0.9996, -0.02647, 0.0, 0.9996, -0.02647, 0.0, 0.9996, -0.02648, 0.0, 0.0, -1.0, 2.497e-07, 0.0, -1.0, 2.497e-07, 0.0, -1.0, 0.0, 0.0, -1.0, 0.0, -0.9996, 0.02648, 0.0, -0.9996, 0.02647, 0.0, -0.9996, 0.02647, 0.0, -0.9996, 0.02648, 0.0, 0.0, -1.0, 0.0, 0.0, -1.0, 0.0, 0.0, -1.0, 2.937e-07, 0.0, -1.0, 2.497e-07, 0.0, -1.0, 0.0, 0.0, -1.0, 2.497e-07, 0.0, -1.0, 2.937e-07, 0.0, -1.0, 0.0, 0.0, -1.0, 0.0, 0.0, -1.0, 0.0, 0.0, -1.0, 0.0, 0.0, -1.0, 0.0, 0.0, 0.0, 1.0, 0.0, 0.0, 1.0, 0.0, 0.0, 1.0, 0.0, 0.0, 1.0, 0.0, 0.0, -1.0, 0.0, 0.0, -1.0, 0.0, 0.0, -1.0, 0.0, 0.0, -1.0, 0.0, -1.0, 0.0, 0.0, -1.0, 0.0, 0.0, -1.0, 0.0, 0.0, -1.0, 0.0, 0.0, -1.0, 2.497e-07, 0.0, -1.0, 2.497e-07, 0.0, -1.0, 2.937e-07, 0.0, -1.0, 2.937e-07, 0.0, -1.0, 4.401e-08, 0.0, -1.0, 2.937e-07, 0.0, -1.0, 0.0, 0.0, -1.0, 0.0, 0.0, -1.0, 0.0, 0.0, -1.0, 4.401e-08, 0.0, -1.0, 0.0, 0.0, -1.0, 0.0, 0.0, -1.0, 0.0, 0.0, -1.0, 0.0, 0.0, -1.0, 0.0, 0.0, -1.0, 0.0, 0.9996, -0.02648, 0.0, 0.9996, -0.02648, 0.0, 0.9996, -0.02648, 0.0, 0.9996, -0.02648, 0.0, 0.0, -1.0, 2.497e-07, 0.0, -1.0, 0.0, 0.0, -1.0, 0.0, 0.0, -1.0, 0.0, -0.9996, 0.02648, 0.0, -0.9996, 0.02648, 0.0, -0.9996, 0.02648, 0.0, -0.9996, 0.02648, 0.0, 0.0, 0.0, -1.0, 0.0, 0.0, -1.0, 0.0, 0.0, -1.0, 0.0, 0.0, -1.0, 0.0, -1.0, 0.0, 0.0, -1.0, 0.0, 0.0, -1.0, 0.0, 0.0, -1.0, 0.0, 0.0, -1.0, 4.401e-08, 0.0, -1.0, 4.401e-08, 0.0, -1.0, 2.937e-07, 0.0, -1.0, 2.937e-07, 0.0, -1.0, 0.0, 0.0, -1.0, 0.0, 0.0, -1.0, 0.0, 0.0, -1.0, 0.0, 0.9996, -0.02648, 0.0, 0.9996, -0.02648, 0.0, 0.9996, -0.02648, 0.0, 0.9996, -0.02648, 0.0, 0.0, 0.0, 1.0, 0.0, 0.0, 1.0, 0.0, 0.0, 1.0, 0.0, 0.0, 1.0, 0.0, -1.0, 0.0, 0.0, -1.0, 0.0, 0.0, -1.0, 0.0, 0.0, -1.0, 0.0, 0.0, -1.0, 0.0, 0.0, -1.0, 0.0, 0.0, -1.0, 0.0, 0.0, -1.0, 0.0, 0.0, -1.0, 0.0, 0.0, -1.0, 0.0, 0.0, -1.0, 2.937e-07, 0.0, -1.0, 4.401e-08, 0.0, -1.0, 0.0, 0.0, -1.0, 0.0, 0.0, -1.0, 0.0, 0.0, -1.0, 0.0, 0.0, -1.0, 0.0, 0.0, -1.0, 0.0, 0.0, -1.0, 0.0, 0.0, -1.0, 2.497e-07, 0.0, 0.0, 1.0, 0.0, 0.0, 1.0, 0.0, 0.0, 1.0, 0.0, 0.0, 1.0, 0.0, 0.0, -1.0, 0.0, 0.0, -1.0, 0.0, 0.0, -1.0, 0.0, 0.0, -1.0, 0.0, -1.0, 0.0, 0.0, -1.0, 0.0, 0.0, -1.0, 0.0, 0.0, -1.0, 0.0, 0.0, -1.0, 0.0, 0.0, -1.0, 0.0, 0.0, -1.0, 0.0, 0.0, -1.0, 0.0, 0.0, -1.0, 0.0, 0.0, -1.0, 0.0, 0.0, -1.0, 4.401e-08, 0.0, -1.0, 4.401e-08, -0.9996, 0.02647, 0.0, -0.9996, 0.02648, 0.0, -0.9996, 0.02648, 0.0, -0.9996, 0.02647, 0.0, 0.9996, -0.02648, 0.0, 0.9996, -0.02648, 0.0, 0.9996, -0.02648, 0.0, 0.9996, -0.02648, 0.0, 0.0, -1.0, 2.497e-07, 0.0, -1.0, 2.497e-07, 0.0, -1.0, 0.0, 0.0, -1.0, 0.0, -0.9996, 0.02648, 0.0, -0.9996, 0.02647, 0.0, -0.9996, 0.02647, 0.0, -0.9996, 0.02648, 0.0, 0.0, -1.0, 0.0, 0.0, -1.0, 0.0, 0.0, -1.0, 2.937e-07, 0.0, -1.0, 2.497e-07, 0.0, -1.0, 0.0, 0.0, -1.0, 2.497e-07, 0.0, -1.0, 2.937e-07, 0.0, -1.0, 0.0, 0.0, -1.0, 0.0, 0.0, -1.0, 0.0, 0.0, -1.0, 0.0, 0.0, -1.0, 0.0, 0.0, 0.0, 1.0, 0.0, 0.0, 1.0, 0.0, 0.0, 1.0, 0.0, 0.0, 1.0, 0.0, 0.0, -1.0, 0.0, 0.0, -1.0, 0.0, 0.0, -1.0, 0.0, 0.0, -1.0, 0.0, -1.0, 0.0, 0.0, -1.0, 0.0, 0.0, -1.0, 0.0, 0.0, -1.0, 0.0, 0.0, -1.0, 2.497e-07, 0.0, -1.0, 2.497e-07, 0.0, -1.0, 2.937e-07, 0.0, -1.0, 2.937e-07, 0.0, -1.0, 4.401e-08, 0.0, -1.0, 2.937e-07, 0.0, -1.0, 0.0, 0.0, -1.0, 0.0, 0.0, -1.0, 0.0, 0.0, -1.0, 4.401e-08, 0.0, -1.0, 0.0, 0.0, -1.0, 0.0, 0.0, -1.0, 0.0, 0.0, -1.0, 0.0, 0.0, -1.0, 0.0, 0.0, -1.0, 0.0, 0.9996, -0.02648, 0.0, 0.9996, -0.02648, 0.0, 0.9996, -0.02648, 0.0, 0.9996, -0.02648, 0.0, 0.0, -1.0, 2.497e-07, 0.0, -1.0, 0.0, 0.0, -1.0, 0.0, 0.0, -1.0, 0.0, -0.9996, 0.02648, 0.0, -0.9996, 0.02648, 0.0, -0.9996, 0.02648, 0.0, -0.9996, 0.02648, 0.0, 0.0, 0.0, -1.0, 0.0, 0.0, -1.0, 0.0, 0.0, -1.0, 0.0, 0.0, -1.0, 0.0, -1.0, 0.0, 0.0, -1.0, 0.0, 0.0, -1.0, 0.0, 0.0, -1.0, 0.0, 0.0, -1.0, 4.401e-08, 0.0, -1.0, 4.401e-08, 0.0, -1.0, 2.937e-07, 0.0, -1.0, 2.937e-07, 0.0, -1.0, 0.0, 0.0, -1.0, 0.0, 0.0, -1.0, 0.0, 0.0, -1.0, 0.0, 0.9996, -0.02648, 0.0, 0.9996, -0.02648, 0.0, 0.9996, -0.02648, 0.0, 0.9996, -0.02648, 0.0, 0.0, 0.0, 1.0, 0.0, 0.0, 1.0, 0.0, 0.0, 1.0, 0.0, 0.0, 1.0, 0.0, -1.0, 0.0, 0.0, -1.0, 0.0, 0.0, -1.0, 0.0, 0.0, -1.0, 0.0, 0.0, -1.0, 0.0, 0.0, -1.0, 0.0, 0.0, -1.0, 0.0, 0.0, -1.0, 0.0, 0.0, -1.0, 0.0, 0.0, -1.0, 0.0, 0.0, -1.0, 2.937e-07, 0.0, -1.0, 4.401e-08, 0.0, -1.0, 0.0, 0.0, -1.0, 0.0, 0.0, -1.0, 0.0, 0.0, -1.0, 0.0, 0.0, -1.0, 0.0, 0.0, -1.0, 0.0, 0.0, -1.0, 0.0, 0.0, -1.0, 2.497e-07, 0.0, 0.0, 1.0, 0.0, 0.0, 1.0, 0.0, 0.0, 1.0, 0.0, 0.0, 1.0, 0.0, 0.0, -1.0, 0.0, 0.0, -1.0, 0.0, 0.0, -1.0, 0.0, 0.0, -1.0, 0.0, -1.0, 0.0, 0.0, -1.0, 0.0, 0.0, -1.0, 0.0, 0.0, -1.0, 0.0, 0.0, -1.0, 0.0, 0.0, -1.0, 0.0, 0.0, -1.0, 0.0, 0.0, -1.0, 0.0, 0.0, -1.0, 0.0, 0.0, -1.0, 0.0, 0.0, -1.0, 4.401e-08, 0.0, -1.0, 4.401e-08, -0.9996, 0.02648, 0.0, -0.9996, 0.02648, 0.0, -0.9996, 0.02648, 0.0, -0.9996, 0.02648, 0.0, 0.9996, -0.02648, 0.0, 0.9996, -0.02648, 0.0, 0.9996, -0.02648, 0.0, 0.9996, -0.02648, 0.0, 0.0, -1.0, 2.497e-07, 0.0, -1.0, 2.497e-07, 0.0, -1.0, 0.0, 0.0, -1.0, 0.0, -0.9996, 0.02648, 0.0, -0.9996, 0.02648, 0.0, -0.9996, 0.02648, 0.0, -0.9996, 0.02648, 0.0, 0.0, -1.0, 0.0, 0.0, -1.0, 0.0, 0.0, -1.0, 2.937e-07, 0.0, -1.0, 2.497e-07, 0.0, -1.0, 0.0, 0.0, -1.0, 2.497e-07, 0.0, -1.0, 2.937e-07, 0.0, -1.0, 0.0, 0.0, -1.0, 0.0, 0.0, -1.0, 0.0, 0.0, -1.0, 0.0, 0.0, -1.0, 0.0, 0.0, 0.0, 1.0, 0.0, 0.0, 1.0, 0.0, 0.0, 1.0, 0.0, 0.0, 1.0, 0.0, 0.0, -1.0, 0.0, 0.0, -1.0, 0.0, 0.0, -1.0, 0.0, 0.0, -1.0, 0.0, -1.0, 0.0, 0.0, -1.0, 0.0, 0.0, -1.0, 0.0, 0.0, -1.0, 0.0, 0.0, -1.0, 2.497e-07, 0.0, -1.0, 2.497e-07, 0.0, -1.0, 2.937e-07, 0.0, -1.0, 2.937e-07, 0.0, -1.0, 4.401e-08, 0.0, -1.0, 2.937e-07, 0.0, -1.0, 0.0, 0.0, -1.0, 0.0, 0.0, -1.0, 0.0, 0.0, -1.0, 4.401e-08, 0.0, -1.0, 0.0, 0.0, -1.0, 0.0, 0.0, -1.0, 0.0, 0.0, -1.0, 0.0, 0.0, -1.0, 0.0, 0.0, -1.0, 0.0, 0.9996, -0.02648, 0.0, 0.9996, -0.02648, 0.0, 0.9996, -0.02648, 0.0, 0.9996, -0.02648, 0.0, 0.0, -1.0, 2.497e-07, 0.0, -1.0, 0.0, 0.0, -1.0, 0.0, 0.0, -1.0, 0.0, -0.9996, 0.02648, 0.0, -0.9996, 0.02648, 0.0, -0.9996, 0.02648, 0.0, -0.9996, 0.02648, 0.0, 0.0, 0.0, -1.0, 0.0, 0.0, -1.0, 0.0, 0.0, -1.0, 0.0, 0.0, -1.0, 0.0, -1.0, 0.0, 0.0, -1.0, 0.0, 0.0, -1.0, 0.0, 0.0, -1.0, 0.0, 0.0, -1.0, 4.401e-08, 0.0, -1.0, 4.401e-08, 0.0, -1.0, 2.937e-07, 0.0, -1.0, 2.937e-07, 0.0, -1.0, 0.0, 0.0, -1.0, 0.0, 0.0, -1.0, 0.0, 0.0, -1.0, 0.0, 0.9996, -0.02648, 0.0, 0.9996, -0.02648, 0.0, 0.9996, -0.02648, 0.0, 0.9996, -0.02648, 0.0, 0.0, 0.0, 1.0, 0.0, 0.0, 1.0, 0.0, 0.0, 1.0, 0.0, 0.0, 1.0, 0.0, -1.0, 0.0, 0.0, -1.0, 0.0, 0.0, -1.0, 0.0, 0.0, -1.0, 0.0, 0.0, -1.0, 0.0, 0.0, -1.0, 0.0, 0.0, -1.0, 0.0, 0.0, -1.0, 0.0, 0.0, -1.0, 0.0, 0.0, -1.0, 0.0, 0.0, -1.0, 2.937e-07, 0.0, -1.0, 4.401e-08, 0.0, -1.0, 0.0, 0.0, -1.0, 0.0, 0.0, -1.0, 0.0, 0.0, -1.0, 0.0, 0.0, -1.0, 0.0, 0.0, -1.0, 0.0, 0.0, -1.0, 0.0, 0.0, -1.0, 2.497e-07, 0.0, 0.0, 1.0, 0.0, 0.0, 1.0, 0.0, 0.0, 1.0, 0.0, 0.0, 1.0, 0.0, 0.0, -1.0, 0.0, 0.0, -1.0, 0.0, 0.0, -1.0, 0.0, 0.0, -1.0, 0.0, -1.0, 0.0, 0.0, -1.0, 0.0, 0.0, -1.0, 0.0, 0.0, -1.0, 0.0, 0.0, -1.0, 0.0, 0.0, -1.0, 0.0, 0.0, -1.0, 0.0, 0.0, -1.0, 0.0, 0.0, -1.0, 0.0, 0.0, -1.0, 0.0, 0.0, -1.0, 4.401e-08, 0.0, -1.0, 4.401e-08, -0.9996, 0.02648, 0.0, -0.9996, 0.02648, 0.0, -0.9996, 0.02648, 0.0, -0.9996, 0.02648, 0.0, 0.9996, -0.02648, 0.0, 0.9996, -0.02648, 0.0, 0.9996, -0.02648, 0.0, 0.9996, -0.02648, 0.0, 0.0, -1.0, 2.497e-07, 0.0, -1.0, 2.497e-07, 0.0, -1.0, 0.0, 0.0, -1.0, 0.0, -0.9996, 0.02648, 0.0, -0.9996, 0.02648, 0.0, -0.9996, 0.02648, 0.0, -0.9996, 0.02648, 0.0, 0.0, -1.0, 0.0, 0.0, -1.0, 0.0, 0.0, -1.0, 2.937e-07, 0.0, -1.0, 2.497e-07, 0.0, -1.0, 0.0, 0.0, -1.0, 2.497e-07, 0.0, -1.0, 2.937e-07, 0.0, -1.0, 0.0, 0.0, -1.0, 0.0, 0.0, -1.0, 0.0, 0.0, -1.0, 0.0, 0.0, -1.0, 0.0, 0.0, 0.0, 1.0, 0.0, 0.0, 1.0, 0.0, 0.0, 1.0, 0.0, 0.0, 1.0, 0.0, 0.0, -1.0, 0.0, 0.0, -1.0, 0.0, 0.0, -1.0, 0.0, 0.0, -1.0, 0.0, -1.0, 0.0, 0.0, -1.0, 0.0, 0.0, -1.0, 0.0, 0.0, -1.0, 0.0, 0.0, -1.0, 2.497e-07, 0.0, -1.0, 2.497e-07, 0.0, -1.0, 2.937e-07, 0.0, -1.0, 2.937e-07, 0.0, -1.0, 4.401e-08, 0.0, -1.0, 2.937e-07, 0.0, -1.0, 0.0, 0.0, -1.0, 0.0, 0.0, -1.0, 0.0, 0.0, -1.0, 4.401e-08, 0.0, -1.0, 0.0, 0.0, -1.0, 0.0, 0.0, -1.0, 0.0, 0.0, -1.0, 0.0, 0.0, -1.0, 0.0, 0.0, -1.0, 0.0, 0.9996, -0.02648, 0.0, 0.9996, -0.02648, 0.0, 0.9996, -0.02648, 0.0, 0.9996, -0.02648, 0.0, 0.0, -1.0, 2.497e-07, 0.0, -1.0, 0.0, 0.0, -1.0, 0.0, 0.0, -1.0, 0.0, -0.9996, 0.02648, 0.0, -0.9996, 0.02648, 0.0, -0.9996, 0.02648, 0.0, -0.9996, 0.02648, 0.0, 0.0, 0.0, -1.0, 0.0, 0.0, -1.0, 0.0, 0.0, -1.0, 0.0, 0.0, -1.0, -1.0, -1.674e-06, 0.0, -1.0, -5.58e-07, 0.0, -1.0, -8.369e-07, 0.0, -1.0, -1.674e-06, 0.0, 1.0, 0.0, 0.0, 1.0, 0.0, 0.0, 1.0, 0.0, 0.0, 1.0, 0.0, 0.0, 0.0, -1.0, 5.576e-08, 0.0, -1.0, 5.576e-08, 0.0, -1.0, 0.0, 0.0, -1.0, 0.0, -1.0, -8.369e-07, 0.0, -1.0, -5.58e-07, 0.0, -1.0, 0.0, 0.0, -1.0, 0.0, 0.0, 0.0, 0.0, 1.0, 0.0, 0.0, 1.0, 9.51e-08, 0.0, 1.0, 4.755e-08, 0.0, 1.0, 9.51e-08, 0.0, -1.0, 1.902e-07, 0.0, -1.0, 1.902e-07, 0.0, -1.0, 7.155e-08, 0.0, -1.0, 1.0, 0.0, 0.0, 1.0, 0.0, 0.0, 1.0, 0.0, 0.0, 1.0, 0.0, 0.0, 0.5839, -0.8118, 0.0, 0.5839, -0.8118, 0.0, 0.5839, -0.8118, 0.0, 0.5839, -0.8118, 0.0, 1.0, 0.0, 0.0, 1.0, 0.0, 0.0, 1.0, 0.0, 0.0, 1.0, 0.0, 0.0, -1.0, 0.0, 0.0, -1.0, -5.58e-07, 0.0, -1.0, 0.0, 0.0, -1.0, 0.0, 0.0, 4.755e-08, 0.0, 1.0, 9.51e-08, 0.0, 1.0, 1.902e-07, 0.0, 1.0, 7.155e-08, 0.0, 1.0, -9.51e-08, 0.0, 1.0, -4.755e-08, 0.0, 1.0, -7.155e-08, 0.0, 1.0, -1.902e-07, 0.0, 1.0, 0.0, 0.0, 1.0, 4.755e-08, 0.0, 1.0, 7.155e-08, 0.0, 1.0, 0.0, 0.0, 1.0, -0.5839, -0.8118, 0.0, -0.5839, -0.8118, 0.0, -0.5839, -0.8118, 0.0, -0.5839, -0.8118, 0.0, 0.0, -1.0, 0.0, 0.0, -1.0, 0.0, 0.0, -1.0, 0.0, 0.0, -1.0, 0.0, -1.902e-07, 0.0, -1.0, -9.51e-08, 0.0, -1.0, -7.155e-08, 0.0, -1.0, -1.902e-07, 0.0, -1.0, 0.0, 0.0, -1.0, 9.51e-08, 0.0, -1.0, 7.155e-08, 0.0, -1.0, 0.0, 0.0, -1.0, 0.0, 0.0, 1.0, 0.0, 0.0, 1.0, -4.755e-08, 0.0, 1.0, -9.51e-08, 0.0, 1.0, 0.0, 0.0, 1.0, 0.0, 0.0, 1.0, 4.755e-08, 0.0, 1.0, 0.0, 0.0, 1.0, 0.0, -1.0, 5.576e-08, 0.0, -1.0, 5.576e-08, 0.0, -1.0, 8.364e-08, 0.0, -1.0, 8.364e-08, 0.0, -1.0, 1.115e-07, 0.0, -1.0, 1.115e-07, 0.0, -1.0, 5.576e-08, 0.0, -1.0, 5.576e-08, -0.8315, 1.235e-08, 0.5556, -0.8315, 1.235e-08, 0.5556, -0.9239, 1.177e-08, 0.3827, -0.9239, 1.177e-08, 0.3827, 0.0, -1.0, 8.364e-08, 0.0, -1.0, 8.364e-08, 0.0, -1.0, 1.115e-07, 0.0, -1.0, 1.115e-07, 0.0, 0.0, 1.0, 0.0, 0.0, 1.0, 0.0, 0.0, 1.0, -4.755e-08, 0.0, 1.0, -9.51e-08, 0.0, -1.0, 0.0, 0.0, -1.0, 0.0, 0.0, -1.0, -7.155e-08, 0.0, -1.0, 0.0, -1.0, 0.0, 0.0, -1.0, 0.0, 0.0, -1.0, 0.0, 0.0, -1.0, 0.0, -4.755e-08, 0.0, 1.0, 0.0, 0.0, 1.0, 0.0, 0.0, 1.0, -7.155e-08, 0.0, 1.0])] * 3)])

# ---- objects
ob_navygarage_lp = bpy.data.objects.new('NavyGarage_LP', me_cylinder)

# ---- transforms, parenting, visibility, modifiers, constraints
ob_navygarage_lp.location = (0.0, 0.0, 0.0)
ob_navygarage_lp.rotation_euler = (-1.629e-07, 0.0, 0.0)
ob_navygarage_lp.color = (0.8, 0.8, 0.8, 1.0)
ob_navygarage_lp.show_in_front = True
ob_navygarage_lp.lineart.crease_threshold = 0.0

# ---- collection membership
col_collection_1.objects.link(ob_navygarage_lp)

# ---- scene / render settings (as saved in the file)
scene.frame_start = 1; scene.frame_end = 250; scene.frame_set(1)
scene.render.engine = 'CYCLES'
scene.render.resolution_percentage = 50
scene.render.dither_intensity = 0.0
scene.cycles.use_denoising = False
scene.cycles.samples = 128
scene.cycles.sampling_pattern = 'TABULATED_SOBOL'
scene.cycles.use_adaptive_sampling = False
scene.cycles.use_light_tree = False
scene.cycles.blur_glossy = 0.0
scene.cycles.sample_clamp_indirect = 0.0
scene.view_settings.view_transform = 'Standard'
bpy.context.view_layer.update()

# ---- added for rendering (the .blend has no active camera and no usable light): camera, sun
cam_auto = bpy.data.cameras.new('AutoCamera')
cam_auto.lens = 50.0
cam_auto.sensor_width = 36.0
cam_auto.clip_end = 1000.0
ob_auto_camera = bpy.data.objects.new('AutoCamera', cam_auto)
scene.collection.objects.link(ob_auto_camera)
ob_auto_camera.location = (36.7196, -44.841, 32.3949)
ob_auto_camera.rotation_euler = (1.09748, -7.21219e-08, 0.694738)
scene.camera = ob_auto_camera
light_auto_sun = bpy.data.lights.new('AutoSun', 'SUN')
light_auto_sun.energy = 3.0
light_auto_sun.angle = 0.0523599
ob_auto_sun = bpy.data.objects.new('AutoSun', light_auto_sun)
scene.collection.objects.link(ob_auto_sun)
ob_auto_sun.rotation_euler = (0.872665, 0.174533, 0.523599)
bpy.context.view_layer.update()
